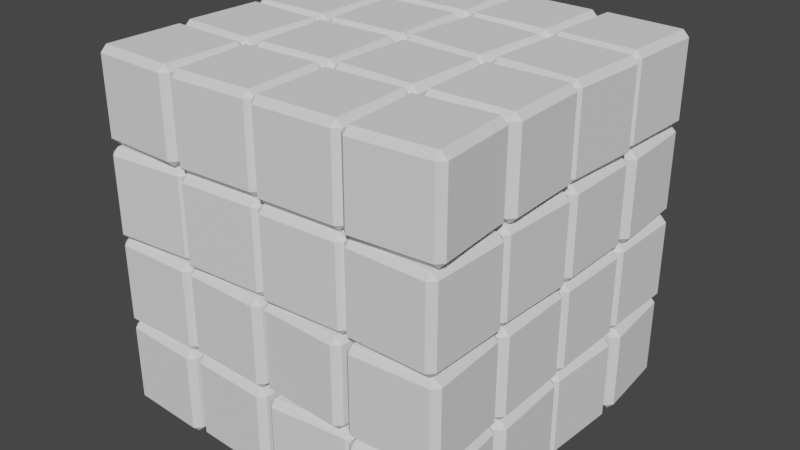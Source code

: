 # Source: Box_5a.blend  (saved by Blender 3.0.42; exported with 4.5.12 LTS)
import bpy
from mathutils import Matrix  # noqa: F401  (used for matrix-valued properties, if any)

bpy.ops.wm.read_factory_settings(use_empty=True)
scene = bpy.context.scene
scene.name = 'Scene'

# ---- collections
col_collection = bpy.data.collections.new('Collection'); scene.collection.children.link(col_collection)

# ---- world
world_world = bpy.data.worlds.new('World'); scene.world = world_world
world_world.use_nodes = True; world_world.node_tree.nodes.clear()
_N = world_world.node_tree.nodes; _L = world_world.node_tree.links
n0 = _N.new('ShaderNodeOutputWorld'); n0.name = 'World Output'; n0.location = (300, 300)
n1 = _N.new('ShaderNodeBackground'); n1.name = 'Background'; n1.location = (10, 300)
n1.inputs[0].default_value = (0.05088, 0.05088, 0.05088, 1.0)
_L.new(n1.outputs[0], n0.inputs[0])
n0.is_active_output = True
world_world.color = (0.05088, 0.05088, 0.05088)
world_world.use_sun_shadow = False
world_world.sun_shadow_jitter_overblur = 0.0

# ---- meshes
me_cube_001 = bpy.data.meshes.new('Cube.001')
me_cube_001.from_pydata([(-0.519, -0.4698, 0.005), (0.4698, -0.519, 0.005), (-0.4698, 0.519, 0.005), (0.519, 0.4698, 0.005), (-0.519, -0.4698, 0.995), (0.4698, -0.519, 0.995), (-0.4698, 0.519, 0.995), (0.519, 0.4698, 0.995), (0.4822, -0.4711, 0.005), (1.471, -0.5178, 0.005), (0.5289, 0.5178, 0.005), (1.518, 0.4711, 0.005), (0.4822, -0.4711, 0.995), (1.471, -0.5178, 0.995), (0.5289, 0.5178, 0.995), (1.518, 0.4711, 0.995), (1.559, -0.544, 0.005), (2.544, -0.4406, 0.005), (1.456, 0.4406, 0.005), (2.441, 0.544, 0.005), (1.559, -0.544, 0.995), (2.544, -0.4406, 0.995), (1.456, 0.4406, 0.995), (2.441, 0.544, 0.995), (2.55, -0.536, 0.005), (3.536, -0.4502, 0.005), (2.464, 0.4502, 0.005), (3.45, 0.536, 0.005), (2.55, -0.536, 0.995), (3.536, -0.4502, 0.995), (2.464, 0.4502, 0.995), (3.45, 0.536, 0.995), (-0.5091, 0.5195, 0.005), (0.4805, 0.4909, 0.005), (-0.4805, 1.509, 0.005), (0.5091, 1.48, 0.005), (-0.5091, 0.5195, 0.995), (0.4805, 0.4909, 0.995), (-0.4805, 1.509, 0.995), (0.5091, 1.48, 0.995), (0.5169, 0.4934, 0.005), (1.507, 0.5169, 0.005), (0.4934, 1.483, 0.005), (1.483, 1.507, 0.005), (0.5169, 0.4934, 0.995), (1.507, 0.5169, 0.995), (0.4934, 1.483, 0.995), (1.483, 1.507, 0.995), (1.537, 0.4753, 0.005), (2.525, 0.5366, 0.005), (1.475, 1.463, 0.005), (2.463, 1.525, 0.005), (1.537, 0.4753, 0.995), (2.525, 0.5366, 0.995), (1.475, 1.463, 0.995), (2.463, 1.525, 0.995), (2.525, 0.4862, 0.005), (3.514, 0.5245, 0.005), (2.486, 1.475, 0.005), (3.475, 1.514, 0.005), (2.525, 0.4862, 0.995), (3.514, 0.5245, 0.995), (2.486, 1.475, 0.995), (3.475, 1.514, 0.995), (-0.474, 1.485, 0.005), (0.5152, 1.526, 0.005), (-0.5152, 2.474, 0.005), (0.474, 2.515, 0.005), (-0.474, 1.485, 0.995), (0.5152, 1.526, 0.995), (-0.5152, 2.474, 0.995), (0.474, 2.515, 0.995), (0.5228, 1.488, 0.005), (1.512, 1.523, 0.005), (0.4879, 2.477, 0.005), (1.477, 2.512, 0.005), (0.5228, 1.488, 0.995), (1.512, 1.523, 0.995), (0.4879, 2.477, 0.995), (1.477, 2.512, 0.995), (1.537, 1.475, 0.005), (2.525, 1.537, 0.005), (1.475, 2.463, 0.005), (2.463, 2.525, 0.005), (1.537, 1.475, 0.995), (2.525, 1.537, 0.995), (1.475, 2.463, 0.995), (2.463, 2.525, 0.995), (2.477, 1.535, 0.005), (3.465, 1.477, 0.005), (2.535, 2.523, 0.005), (3.523, 2.465, 0.005), (2.477, 1.535, 0.995), (3.465, 1.477, 0.995), (2.535, 2.523, 0.995), (3.523, 2.465, 0.995), (-0.4792, 2.49, 0.005), (0.5103, 2.521, 0.005), (-0.5103, 3.479, 0.005), (0.4792, 3.51, 0.005), (-0.4792, 2.49, 0.995), (0.5103, 2.521, 0.995), (-0.5103, 3.479, 0.995), (0.4792, 3.51, 0.995), (0.4845, 2.526, 0.005), (1.474, 2.485, 0.005), (0.5263, 3.515, 0.005), (1.515, 3.474, 0.005), (0.4845, 2.526, 0.995), (1.474, 2.485, 0.995), (0.5263, 3.515, 0.995), (1.515, 3.474, 0.995), (1.491, 2.52, 0.005), (2.48, 2.491, 0.005), (1.52, 3.509, 0.005), (2.509, 3.48, 0.005), (1.491, 2.52, 0.995), (2.48, 2.491, 0.995), (1.52, 3.509, 0.995), (2.509, 3.48, 0.995), (2.546, 2.467, 0.005), (3.533, 2.546, 0.005), (2.467, 3.454, 0.005), (3.454, 3.533, 0.005), (2.546, 2.467, 0.995), (3.533, 2.546, 0.995), (2.467, 3.454, 0.995), (3.454, 3.533, 0.995), (-0.4881, -0.5018, 1.005), (0.5018, -0.4881, 1.005), (-0.5018, 0.4881, 1.005), (0.4881, 0.5018, 1.005), (-0.4881, -0.5018, 1.995), (0.5018, -0.4881, 1.995), (-0.5018, 0.4881, 1.995), (0.4881, 0.5018, 1.995), (0.4901, -0.4797, 1.005), (1.48, -0.5099, 1.005), (0.5203, 0.5099, 1.005), (1.51, 0.4797, 1.005), (0.4901, -0.4797, 1.995), (1.48, -0.5099, 1.995), (0.5203, 0.5099, 1.995), (1.51, 0.4797, 1.995), (1.479, -0.4672, 1.005), (2.467, -0.5214, 1.005), (1.533, 0.5214, 1.005), (2.521, 0.4672, 1.005), (1.479, -0.4672, 1.995), (2.467, -0.5214, 1.995), (1.533, 0.5214, 1.995), (2.521, 0.4672, 1.995), (2.533, -0.5216, 1.005), (3.522, -0.4669, 1.005), (2.478, 0.4669, 1.005), (3.467, 0.5216, 1.005), (2.533, -0.5216, 1.995), (3.522, -0.4669, 1.995), (2.478, 0.4669, 1.995), (3.467, 0.5216, 1.995), (-0.4839, 0.4941, 1.005), (0.5059, 0.5161, 1.005), (-0.5059, 1.484, 1.005), (0.4839, 1.506, 1.005), (-0.4839, 0.4941, 1.995), (0.5059, 0.5161, 1.995), (-0.5059, 1.484, 1.995), (0.4839, 1.506, 1.995), (0.5123, 0.4978, 1.005), (1.502, 0.5123, 1.005), (0.4978, 1.488, 1.005), (1.488, 1.502, 1.005), (0.5123, 0.4978, 1.995), (1.502, 0.5123, 1.995), (0.4978, 1.488, 1.995), (1.488, 1.502, 1.995), (1.477, 0.535, 1.005), (2.465, 0.4767, 1.005), (1.535, 1.523, 1.005), (2.523, 1.465, 1.005), (1.477, 0.535, 1.995), (2.465, 0.4767, 1.995), (1.535, 1.523, 1.995), (2.523, 1.465, 1.995), (2.511, 0.4993, 1.005), (3.501, 0.5108, 1.005), (2.499, 1.489, 1.005), (3.489, 1.501, 1.005), (2.511, 0.4993, 1.995), (3.501, 0.5108, 1.995), (2.499, 1.489, 1.995), (3.489, 1.501, 1.995), (-0.4681, 1.48, 1.005), (0.5205, 1.532, 1.005), (-0.5205, 2.468, 1.005), (0.4681, 2.52, 1.005), (-0.4681, 1.48, 1.995), (0.5205, 1.532, 1.995), (-0.5205, 2.468, 1.995), (0.4681, 2.52, 1.995), (0.5247, 1.486, 1.005), (1.514, 1.525, 1.005), (0.486, 2.475, 1.005), (1.475, 2.514, 1.005), (0.5247, 1.486, 1.995), (1.514, 1.525, 1.995), (0.486, 2.475, 1.995), (1.475, 2.514, 1.995), (1.478, 1.534, 1.005), (2.466, 1.478, 1.005), (1.534, 2.522, 1.005), (2.522, 2.466, 1.005), (1.478, 1.534, 1.995), (2.466, 1.478, 1.995), (1.534, 2.522, 1.995), (2.522, 2.466, 1.995), (2.499, 1.511, 1.005), (3.489, 1.499, 1.005), (2.511, 2.501, 1.005), (3.501, 2.489, 1.005), (2.499, 1.511, 1.995), (3.489, 1.499, 1.995), (2.511, 2.501, 1.995), (3.501, 2.489, 1.995), (-0.473, 2.484, 1.005), (0.5161, 2.527, 1.005), (-0.5161, 3.473, 1.005), (0.473, 3.516, 1.005), (-0.473, 2.484, 1.995), (0.5161, 2.527, 1.995), (-0.5161, 3.473, 1.995), (0.473, 3.516, 1.995), (0.494, 2.516, 1.005), (1.484, 2.494, 1.005), (0.5162, 3.506, 1.005), (1.506, 3.484, 1.005), (0.494, 2.516, 1.995), (1.484, 2.494, 1.995), (0.5162, 3.506, 1.995), (1.506, 3.484, 1.995), (1.484, 2.527, 1.005), (2.473, 2.484, 1.005), (1.527, 3.516, 1.005), (2.516, 3.473, 1.005), (1.484, 2.527, 1.995), (2.473, 2.484, 1.995), (1.527, 3.516, 1.995), (2.516, 3.473, 1.995), (2.498, 2.512, 1.005), (3.488, 2.498, 1.005), (2.512, 3.502, 1.005), (3.502, 3.488, 1.005), (2.498, 2.512, 1.995), (3.488, 2.498, 1.995), (2.512, 3.502, 1.995), (3.502, 3.488, 1.995), (-0.4499, -0.5363, 2.005), (0.5363, -0.4499, 2.005), (-0.5363, 0.4499, 2.005), (0.4499, 0.5363, 2.005), (-0.4499, -0.5363, 2.995), (0.5363, -0.4499, 2.995), (-0.5363, 0.4499, 2.995), (0.4499, 0.5363, 2.995), (0.5348, -0.5231, 2.005), (1.523, -0.4652, 2.005), (0.4769, 0.4652, 2.005), (1.465, 0.5231, 2.005), (0.5348, -0.5231, 2.995), (1.523, -0.4652, 2.995), (0.4769, 0.4652, 2.995), (1.465, 0.5231, 2.995), (1.528, -0.5173, 2.005), (2.517, -0.4716, 2.005), (1.483, 0.4716, 2.005), (2.472, 0.5173, 2.005), (1.528, -0.5173, 2.995), (2.517, -0.4716, 2.995), (1.483, 0.4716, 2.995), (2.472, 0.5173, 2.995), (2.497, -0.4866, 2.005), (3.487, -0.5032, 2.005), (2.513, 0.5032, 2.005), (3.503, 0.4866, 2.005), (2.497, -0.4866, 2.995), (3.487, -0.5032, 2.995), (2.513, 0.5032, 2.995), (3.503, 0.4866, 2.995), (-0.4846, 0.4948, 2.005), (0.5052, 0.5154, 2.005), (-0.5052, 1.485, 2.005), (0.4846, 1.505, 2.005), (-0.4846, 0.4948, 2.995), (0.5052, 0.5154, 2.995), (-0.5052, 1.485, 2.995), (0.4846, 1.505, 2.995), (0.5004, 0.5097, 2.005), (1.49, 0.5004, 2.005), (0.5097, 1.5, 2.005), (1.5, 1.49, 2.005), (0.5004, 0.5097, 2.995), (1.49, 0.5004, 2.995), (0.5097, 1.5, 2.995), (1.5, 1.49, 2.995), (1.495, 0.5153, 2.005), (2.485, 0.4949, 2.005), (1.515, 1.505, 2.005), (2.505, 1.485, 2.005), (1.495, 0.5153, 2.995), (2.485, 0.4949, 2.995), (1.515, 1.505, 2.995), (2.505, 1.485, 2.995), (2.486, 0.5244, 2.005), (3.476, 0.4864, 2.005), (2.524, 1.514, 2.005), (3.514, 1.476, 2.005), (2.486, 0.5244, 2.995), (3.476, 0.4864, 2.995), (2.524, 1.514, 2.995), (3.514, 1.476, 2.995), (-0.5101, 1.521, 2.005), (0.4795, 1.49, 2.005), (-0.4795, 2.51, 2.005), (0.5101, 2.479, 2.005), (-0.5101, 1.521, 2.995), (0.4795, 1.49, 2.995), (-0.4795, 2.51, 2.995), (0.5101, 2.479, 2.995), (0.5065, 1.504, 2.005), (1.496, 1.506, 2.005), (0.5035, 2.494, 2.005), (1.494, 2.496, 2.005), (0.5065, 1.504, 2.995), (1.496, 1.506, 2.995), (0.5035, 2.494, 2.995), (1.494, 2.496, 2.995), (1.502, 1.508, 2.005), (2.492, 1.502, 2.005), (1.508, 2.498, 2.005), (2.498, 2.492, 2.005), (1.502, 1.508, 2.995), (2.492, 1.502, 2.995), (1.508, 2.498, 2.995), (2.498, 2.492, 2.995), (2.506, 1.504, 2.005), (3.496, 1.506, 2.005), (2.504, 2.494, 2.005), (3.494, 2.496, 2.005), (2.506, 1.504, 2.995), (3.496, 1.506, 2.995), (2.504, 2.494, 2.995), (3.494, 2.496, 2.995), (-0.5143, 2.525, 2.005), (0.4749, 2.486, 2.005), (-0.4749, 3.514, 2.005), (0.5143, 3.475, 2.005), (-0.5143, 2.525, 2.995), (0.4749, 2.486, 2.995), (-0.4749, 3.514, 2.995), (0.5143, 3.475, 2.995), (0.4732, 2.539, 2.005), (1.461, 2.473, 2.005), (0.539, 3.527, 2.005), (1.527, 3.461, 2.005), (0.4732, 2.539, 2.995), (1.461, 2.473, 2.995), (0.539, 3.527, 2.995), (1.527, 3.461, 2.995), (1.53, 2.482, 2.005), (2.518, 2.53, 2.005), (1.482, 3.47, 2.005), (2.47, 3.518, 2.005), (1.53, 2.482, 2.995), (2.518, 2.53, 2.995), (1.482, 3.47, 2.995), (2.47, 3.518, 2.995), (2.53, 2.481, 2.005), (3.519, 2.53, 2.005), (2.481, 3.47, 2.005), (3.47, 3.519, 2.005), (2.53, 2.481, 2.995), (3.519, 2.53, 2.995), (2.481, 3.47, 2.995), (3.47, 3.519, 2.995), (-0.5097, -0.4799, 3.005), (0.4799, -0.5097, 3.005), (-0.4799, 0.5097, 3.005), (0.5097, 0.4799, 3.005), (-0.5097, -0.4799, 3.995), (0.4799, -0.5097, 3.995), (-0.4799, 0.5097, 3.995), (0.5097, 0.4799, 3.995), (0.5301, -0.5189, 3.005), (1.519, -0.4699, 3.005), (0.4811, 0.4699, 3.005), (1.47, 0.5189, 3.005), (0.5301, -0.5189, 3.995), (1.519, -0.4699, 3.995), (0.4811, 0.4699, 3.995), (1.47, 0.5189, 3.995), (1.523, -0.5127, 3.005), (2.513, -0.4767, 3.005), (1.487, 0.4767, 3.005), (2.477, 0.5127, 3.005), (1.523, -0.5127, 3.995), (2.513, -0.4767, 3.995), (1.487, 0.4767, 3.995), (2.477, 0.5127, 3.995), (2.544, -0.5314, 3.005), (3.531, -0.4557, 3.005), (2.469, 0.4557, 3.005), (3.456, 0.5314, 3.005), (2.544, -0.5314, 3.995), (3.531, -0.4557, 3.995), (2.469, 0.4557, 3.995), (3.456, 0.5314, 3.995), (-0.5186, 0.5297, 3.005), (0.4703, 0.4814, 3.005), (-0.4703, 1.519, 3.005), (0.5186, 1.47, 3.005), (-0.5186, 0.5297, 3.995), (0.4703, 0.4814, 3.995), (-0.4703, 1.519, 3.995), (0.5186, 1.47, 3.995), (0.5231, 0.4875, 3.005), (1.512, 0.5231, 3.005), (0.4875, 1.477, 3.005), (1.477, 1.512, 3.005), (0.5231, 0.4875, 3.995), (1.512, 0.5231, 3.995), (0.4875, 1.477, 3.995), (1.477, 1.512, 3.995), (1.489, 0.5214, 3.005), (2.479, 0.4892, 3.005), (1.521, 1.511, 3.005), (2.511, 1.479, 3.005), (1.489, 0.5214, 3.995), (2.479, 0.4892, 3.995), (1.521, 1.511, 3.995), (2.511, 1.479, 3.995), (2.519, 0.4911, 3.005), (3.509, 0.5193, 3.005), (2.491, 1.481, 3.005), (3.481, 1.509, 3.005), (2.519, 0.4911, 3.995), (3.509, 0.5193, 3.995), (2.491, 1.481, 3.995), (3.481, 1.509, 3.995), (-0.4925, 1.502, 3.005), (0.4975, 1.508, 3.005), (-0.4975, 2.492, 3.005), (0.4925, 2.498, 3.005), (-0.4925, 1.502, 3.995), (0.4975, 1.508, 3.995), (-0.4975, 2.492, 3.995), (0.4925, 2.498, 3.995), (0.528, 1.483, 3.005), (1.517, 1.528, 3.005), (0.483, 2.472, 3.005), (1.472, 2.517, 3.005), (0.528, 1.483, 3.995), (1.517, 1.528, 3.995), (0.483, 2.472, 3.995), (1.472, 2.517, 3.995), (1.466, 1.547, 3.005), (2.453, 1.466, 3.005), (1.547, 2.534, 3.005), (2.534, 2.453, 3.005), (1.466, 1.547, 3.995), (2.453, 1.466, 3.995), (1.547, 2.534, 3.995), (2.534, 2.453, 3.995), (2.476, 1.535, 3.005), (3.465, 1.476, 3.005), (2.535, 2.524, 3.005), (3.524, 2.465, 3.005), (2.476, 1.535, 3.995), (3.465, 1.476, 3.995), (2.535, 2.524, 3.995), (3.524, 2.465, 3.995), (-0.4554, 2.468, 3.005), (0.5316, 2.545, 3.005), (-0.5316, 3.455, 3.005), (0.4554, 3.532, 3.005), (-0.4554, 2.468, 3.995), (0.5316, 2.545, 3.995), (-0.5316, 3.455, 3.995), (0.4554, 3.532, 3.995), (0.5276, 2.483, 3.005), (1.517, 2.528, 3.005), (0.4834, 3.472, 3.005), (1.472, 3.517, 3.005), (0.5276, 2.483, 3.995), (1.517, 2.528, 3.995), (0.4834, 3.472, 3.995), (1.472, 3.517, 3.995), (1.503, 2.507, 3.005), (2.493, 2.503, 3.005), (1.507, 3.497, 3.005), (2.497, 3.493, 3.005), (1.503, 2.507, 3.995), (2.493, 2.503, 3.995), (1.507, 3.497, 3.995), (2.497, 3.493, 3.995), (2.487, 2.524, 3.005), (3.476, 2.487, 3.005), (2.524, 3.513, 3.005), (3.513, 3.476, 3.005), (2.487, 2.524, 3.995), (3.476, 2.487, 3.995), (2.524, 3.513, 3.995), (3.513, 3.476, 3.995)], [], [(0, 2, 3, 1), (0, 1, 5, 4), (4, 5, 7, 6), (2, 6, 7, 3), (0, 4, 6, 2), (1, 3, 7, 5), (8, 10, 11, 9), (8, 9, 13, 12), (12, 13, 15, 14), (10, 14, 15, 11), (8, 12, 14, 10), (9, 11, 15, 13), (16, 18, 19, 17), (16, 17, 21, 20), (20, 21, 23, 22), (18, 22, 23, 19), (16, 20, 22, 18), (17, 19, 23, 21), (24, 26, 27, 25), (24, 25, 29, 28), (28, 29, 31, 30), (26, 30, 31, 27), (24, 28, 30, 26), (25, 27, 31, 29), (32, 34, 35, 33), (32, 33, 37, 36), (36, 37, 39, 38), (34, 38, 39, 35), (32, 36, 38, 34), (33, 35, 39, 37), (40, 42, 43, 41), (40, 41, 45, 44), (44, 45, 47, 46), (42, 46, 47, 43), (40, 44, 46, 42), (41, 43, 47, 45), (48, 50, 51, 49), (48, 49, 53, 52), (52, 53, 55, 54), (50, 54, 55, 51), (48, 52, 54, 50), (49, 51, 55, 53), (56, 58, 59, 57), (56, 57, 61, 60), (60, 61, 63, 62), (58, 62, 63, 59), (56, 60, 62, 58), (57, 59, 63, 61), (64, 66, 67, 65), (64, 65, 69, 68), (68, 69, 71, 70), (66, 70, 71, 67), (64, 68, 70, 66), (65, 67, 71, 69), (72, 74, 75, 73), (72, 73, 77, 76), (76, 77, 79, 78), (74, 78, 79, 75), (72, 76, 78, 74), (73, 75, 79, 77), (80, 82, 83, 81), (80, 81, 85, 84), (84, 85, 87, 86), (82, 86, 87, 83), (80, 84, 86, 82), (81, 83, 87, 85), (88, 90, 91, 89), (88, 89, 93, 92), (92, 93, 95, 94), (90, 94, 95, 91), (88, 92, 94, 90), (89, 91, 95, 93), (96, 98, 99, 97), (96, 97, 101, 100), (100, 101, 103, 102), (98, 102, 103, 99), (96, 100, 102, 98), (97, 99, 103, 101), (104, 106, 107, 105), (104, 105, 109, 108), (108, 109, 111, 110), (106, 110, 111, 107), (104, 108, 110, 106), (105, 107, 111, 109), (112, 114, 115, 113), (112, 113, 117, 116), (116, 117, 119, 118), (114, 118, 119, 115), (112, 116, 118, 114), (113, 115, 119, 117), (120, 122, 123, 121), (120, 121, 125, 124), (124, 125, 127, 126), (122, 126, 127, 123), (120, 124, 126, 122), (121, 123, 127, 125), (128, 130, 131, 129), (128, 129, 133, 132), (132, 133, 135, 134), (130, 134, 135, 131), (128, 132, 134, 130), (129, 131, 135, 133), (136, 138, 139, 137), (136, 137, 141, 140), (140, 141, 143, 142), (138, 142, 143, 139), (136, 140, 142, 138), (137, 139, 143, 141), (144, 146, 147, 145), (144, 145, 149, 148), (148, 149, 151, 150), (146, 150, 151, 147), (144, 148, 150, 146), (145, 147, 151, 149), (152, 154, 155, 153), (152, 153, 157, 156), (156, 157, 159, 158), (154, 158, 159, 155), (152, 156, 158, 154), (153, 155, 159, 157), (160, 162, 163, 161), (160, 161, 165, 164), (164, 165, 167, 166), (162, 166, 167, 163), (160, 164, 166, 162), (161, 163, 167, 165), (168, 170, 171, 169), (168, 169, 173, 172), (172, 173, 175, 174), (170, 174, 175, 171), (168, 172, 174, 170), (169, 171, 175, 173), (176, 178, 179, 177), (176, 177, 181, 180), (180, 181, 183, 182), (178, 182, 183, 179), (176, 180, 182, 178), (177, 179, 183, 181), (184, 186, 187, 185), (184, 185, 189, 188), (188, 189, 191, 190), (186, 190, 191, 187), (184, 188, 190, 186), (185, 187, 191, 189), (192, 194, 195, 193), (192, 193, 197, 196), (196, 197, 199, 198), (194, 198, 199, 195), (192, 196, 198, 194), (193, 195, 199, 197), (200, 202, 203, 201), (200, 201, 205, 204), (204, 205, 207, 206), (202, 206, 207, 203), (200, 204, 206, 202), (201, 203, 207, 205), (208, 210, 211, 209), (208, 209, 213, 212), (212, 213, 215, 214), (210, 214, 215, 211), (208, 212, 214, 210), (209, 211, 215, 213), (216, 218, 219, 217), (216, 217, 221, 220), (220, 221, 223, 222), (218, 222, 223, 219), (216, 220, 222, 218), (217, 219, 223, 221), (224, 226, 227, 225), (224, 225, 229, 228), (228, 229, 231, 230), (226, 230, 231, 227), (224, 228, 230, 226), (225, 227, 231, 229), (232, 234, 235, 233), (232, 233, 237, 236), (236, 237, 239, 238), (234, 238, 239, 235), (232, 236, 238, 234), (233, 235, 239, 237), (240, 242, 243, 241), (240, 241, 245, 244), (244, 245, 247, 246), (242, 246, 247, 243), (240, 244, 246, 242), (241, 243, 247, 245), (248, 250, 251, 249), (248, 249, 253, 252), (252, 253, 255, 254), (250, 254, 255, 251), (248, 252, 254, 250), (249, 251, 255, 253), (256, 258, 259, 257), (256, 257, 261, 260), (260, 261, 263, 262), (258, 262, 263, 259), (256, 260, 262, 258), (257, 259, 263, 261), (264, 266, 267, 265), (264, 265, 269, 268), (268, 269, 271, 270), (266, 270, 271, 267), (264, 268, 270, 266), (265, 267, 271, 269), (272, 274, 275, 273), (272, 273, 277, 276), (276, 277, 279, 278), (274, 278, 279, 275), (272, 276, 278, 274), (273, 275, 279, 277), (280, 282, 283, 281), (280, 281, 285, 284), (284, 285, 287, 286), (282, 286, 287, 283), (280, 284, 286, 282), (281, 283, 287, 285), (288, 290, 291, 289), (288, 289, 293, 292), (292, 293, 295, 294), (290, 294, 295, 291), (288, 292, 294, 290), (289, 291, 295, 293), (296, 298, 299, 297), (296, 297, 301, 300), (300, 301, 303, 302), (298, 302, 303, 299), (296, 300, 302, 298), (297, 299, 303, 301), (304, 306, 307, 305), (304, 305, 309, 308), (308, 309, 311, 310), (306, 310, 311, 307), (304, 308, 310, 306), (305, 307, 311, 309), (312, 314, 315, 313), (312, 313, 317, 316), (316, 317, 319, 318), (314, 318, 319, 315), (312, 316, 318, 314), (313, 315, 319, 317), (320, 322, 323, 321), (320, 321, 325, 324), (324, 325, 327, 326), (322, 326, 327, 323), (320, 324, 326, 322), (321, 323, 327, 325), (328, 330, 331, 329), (328, 329, 333, 332), (332, 333, 335, 334), (330, 334, 335, 331), (328, 332, 334, 330), (329, 331, 335, 333), (336, 338, 339, 337), (336, 337, 341, 340), (340, 341, 343, 342), (338, 342, 343, 339), (336, 340, 342, 338), (337, 339, 343, 341), (344, 346, 347, 345), (344, 345, 349, 348), (348, 349, 351, 350), (346, 350, 351, 347), (344, 348, 350, 346), (345, 347, 351, 349), (352, 354, 355, 353), (352, 353, 357, 356), (356, 357, 359, 358), (354, 358, 359, 355), (352, 356, 358, 354), (353, 355, 359, 357), (360, 362, 363, 361), (360, 361, 365, 364), (364, 365, 367, 366), (362, 366, 367, 363), (360, 364, 366, 362), (361, 363, 367, 365), (368, 370, 371, 369), (368, 369, 373, 372), (372, 373, 375, 374), (370, 374, 375, 371), (368, 372, 374, 370), (369, 371, 375, 373), (376, 378, 379, 377), (376, 377, 381, 380), (380, 381, 383, 382), (378, 382, 383, 379), (376, 380, 382, 378), (377, 379, 383, 381), (384, 386, 387, 385), (384, 385, 389, 388), (388, 389, 391, 390), (386, 390, 391, 387), (384, 388, 390, 386), (385, 387, 391, 389), (392, 394, 395, 393), (392, 393, 397, 396), (396, 397, 399, 398), (394, 398, 399, 395), (392, 396, 398, 394), (393, 395, 399, 397), (400, 402, 403, 401), (400, 401, 405, 404), (404, 405, 407, 406), (402, 406, 407, 403), (400, 404, 406, 402), (401, 403, 407, 405), (408, 410, 411, 409), (408, 409, 413, 412), (412, 413, 415, 414), (410, 414, 415, 411), (408, 412, 414, 410), (409, 411, 415, 413), (416, 418, 419, 417), (416, 417, 421, 420), (420, 421, 423, 422), (418, 422, 423, 419), (416, 420, 422, 418), (417, 419, 423, 421), (424, 426, 427, 425), (424, 425, 429, 428), (428, 429, 431, 430), (426, 430, 431, 427), (424, 428, 430, 426), (425, 427, 431, 429), (432, 434, 435, 433), (432, 433, 437, 436), (436, 437, 439, 438), (434, 438, 439, 435), (432, 436, 438, 434), (433, 435, 439, 437), (440, 442, 443, 441), (440, 441, 445, 444), (444, 445, 447, 446), (442, 446, 447, 443), (440, 444, 446, 442), (441, 443, 447, 445), (448, 450, 451, 449), (448, 449, 453, 452), (452, 453, 455, 454), (450, 454, 455, 451), (448, 452, 454, 450), (449, 451, 455, 453), (456, 458, 459, 457), (456, 457, 461, 460), (460, 461, 463, 462), (458, 462, 463, 459), (456, 460, 462, 458), (457, 459, 463, 461), (464, 466, 467, 465), (464, 465, 469, 468), (468, 469, 471, 470), (466, 470, 471, 467), (464, 468, 470, 466), (465, 467, 471, 469), (472, 474, 475, 473), (472, 473, 477, 476), (476, 477, 479, 478), (474, 478, 479, 475), (472, 476, 478, 474), (473, 475, 479, 477), (480, 482, 483, 481), (480, 481, 485, 484), (484, 485, 487, 486), (482, 486, 487, 483), (480, 484, 486, 482), (481, 483, 487, 485), (488, 490, 491, 489), (488, 489, 493, 492), (492, 493, 495, 494), (490, 494, 495, 491), (488, 492, 494, 490), (489, 491, 495, 493), (496, 498, 499, 497), (496, 497, 501, 500), (500, 501, 503, 502), (498, 502, 503, 499), (496, 500, 502, 498), (497, 499, 503, 501), (504, 506, 507, 505), (504, 505, 509, 508), (508, 509, 511, 510), (506, 510, 511, 507), (504, 508, 510, 506), (505, 507, 511, 509)])
_uv = me_cube_001.uv_layers.new(name='uv_map')
_uv.uv.foreach_set('vector', [0.25, 0.375, 0.25, 0.125, 0.5, 0.125, 0.5, 0.375, 0.25, 0.375, 0.5, 0.375, 0.5, 0.625, 0.25, 0.625, 0.25, 0.625, 0.5, 0.625, 0.5, 0.875, 0.25, 0.875, 1.0, 0.375, 1.0, 0.625, 0.75, 0.625, 0.75, 0.375, 0.25, 0.375, 0.25, 0.625, 0.0, 0.625, 0.0, 0.375, 0.5, 0.375, 0.75, 0.375, 0.75, 0.625, 0.5, 0.625, 0.25, 0.375, 0.25, 0.125, 0.5, 0.125, 0.5, 0.375, 0.25, 0.375, 0.5, 0.375, 0.5, 0.625, 0.25, 0.625, 0.25, 0.625, 0.5, 0.625, 0.5, 0.875, 0.25, 0.875, 1.0, 0.375, 1.0, 0.625, 0.75, 0.625, 0.75, 0.375, 0.25, 0.375, 0.25, 0.625, 0.0, 0.625, 0.0, 0.375, 0.5, 0.375, 0.75, 0.375, 0.75, 0.625, 0.5, 0.625, 0.25, 0.375, 0.25, 0.125, 0.5, 0.125, 0.5, 0.375, 0.25, 0.375, 0.5, 0.375, 0.5, 0.625, 0.25, 0.625, 0.25, 0.625, 0.5, 0.625, 0.5, 0.875, 0.25, 0.875, 1.0, 0.375, 1.0, 0.625, 0.75, 0.625, 0.75, 0.375, 0.25, 0.375, 0.25, 0.625, 0.0, 0.625, 0.0, 0.375, 0.5, 0.375, 0.75, 0.375, 0.75, 0.625, 0.5, 0.625, 0.25, 0.375, 0.25, 0.125, 0.5, 0.125, 0.5, 0.375, 0.25, 0.375, 0.5, 0.375, 0.5, 0.625, 0.25, 0.625, 0.25, 0.625, 0.5, 0.625, 0.5, 0.875, 0.25, 0.875, 1.0, 0.375, 1.0, 0.625, 0.75, 0.625, 0.75, 0.375, 0.25, 0.375, 0.25, 0.625, 0.0, 0.625, 0.0, 0.375, 0.5, 0.375, 0.75, 0.375, 0.75, 0.625, 0.5, 0.625, 0.25, 0.375, 0.25, 0.125, 0.5, 0.125, 0.5, 0.375, 0.25, 0.375, 0.5, 0.375, 0.5, 0.625, 0.25, 0.625, 0.25, 0.625, 0.5, 0.625, 0.5, 0.875, 0.25, 0.875, 1.0, 0.375, 1.0, 0.625, 0.75, 0.625, 0.75, 0.375, 0.25, 0.375, 0.25, 0.625, 0.0, 0.625, 0.0, 0.375, 0.5, 0.375, 0.75, 0.375, 0.75, 0.625, 0.5, 0.625, 0.25, 0.375, 0.25, 0.125, 0.5, 0.125, 0.5, 0.375, 0.25, 0.375, 0.5, 0.375, 0.5, 0.625, 0.25, 0.625, 0.25, 0.625, 0.5, 0.625, 0.5, 0.875, 0.25, 0.875, 1.0, 0.375, 1.0, 0.625, 0.75, 0.625, 0.75, 0.375, 0.25, 0.375, 0.25, 0.625, 0.0, 0.625, 0.0, 0.375, 0.5, 0.375, 0.75, 0.375, 0.75, 0.625, 0.5, 0.625, 0.25, 0.375, 0.25, 0.125, 0.5, 0.125, 0.5, 0.375, 0.25, 0.375, 0.5, 0.375, 0.5, 0.625, 0.25, 0.625, 0.25, 0.625, 0.5, 0.625, 0.5, 0.875, 0.25, 0.875, 1.0, 0.375, 1.0, 0.625, 0.75, 0.625, 0.75, 0.375, 0.25, 0.375, 0.25, 0.625, 0.0, 0.625, 0.0, 0.375, 0.5, 0.375, 0.75, 0.375, 0.75, 0.625, 0.5, 0.625, 0.25, 0.375, 0.25, 0.125, 0.5, 0.125, 0.5, 0.375, 0.25, 0.375, 0.5, 0.375, 0.5, 0.625, 0.25, 0.625, 0.25, 0.625, 0.5, 0.625, 0.5, 0.875, 0.25, 0.875, 1.0, 0.375, 1.0, 0.625, 0.75, 0.625, 0.75, 0.375, 0.25, 0.375, 0.25, 0.625, 0.0, 0.625, 0.0, 0.375, 0.5, 0.375, 0.75, 0.375, 0.75, 0.625, 0.5, 0.625, 0.25, 0.375, 0.25, 0.125, 0.5, 0.125, 0.5, 0.375, 0.25, 0.375, 0.5, 0.375, 0.5, 0.625, 0.25, 0.625, 0.25, 0.625, 0.5, 0.625, 0.5, 0.875, 0.25, 0.875, 1.0, 0.375, 1.0, 0.625, 0.75, 0.625, 0.75, 0.375, 0.25, 0.375, 0.25, 0.625, 0.0, 0.625, 0.0, 0.375, 0.5, 0.375, 0.75, 0.375, 0.75, 0.625, 0.5, 0.625, 0.25, 0.375, 0.25, 0.125, 0.5, 0.125, 0.5, 0.375, 0.25, 0.375, 0.5, 0.375, 0.5, 0.625, 0.25, 0.625, 0.25, 0.625, 0.5, 0.625, 0.5, 0.875, 0.25, 0.875, 1.0, 0.375, 1.0, 0.625, 0.75, 0.625, 0.75, 0.375, 0.25, 0.375, 0.25, 0.625, 0.0, 0.625, 0.0, 0.375, 0.5, 0.375, 0.75, 0.375, 0.75, 0.625, 0.5, 0.625, 0.25, 0.375, 0.25, 0.125, 0.5, 0.125, 0.5, 0.375, 0.25, 0.375, 0.5, 0.375, 0.5, 0.625, 0.25, 0.625, 0.25, 0.625, 0.5, 0.625, 0.5, 0.875, 0.25, 0.875, 1.0, 0.375, 1.0, 0.625, 0.75, 0.625, 0.75, 0.375, 0.25, 0.375, 0.25, 0.625, 0.0, 0.625, 0.0, 0.375, 0.5, 0.375, 0.75, 0.375, 0.75, 0.625, 0.5, 0.625, 0.25, 0.375, 0.25, 0.125, 0.5, 0.125, 0.5, 0.375, 0.25, 0.375, 0.5, 0.375, 0.5, 0.625, 0.25, 0.625, 0.25, 0.625, 0.5, 0.625, 0.5, 0.875, 0.25, 0.875, 1.0, 0.375, 1.0, 0.625, 0.75, 0.625, 0.75, 0.375, 0.25, 0.375, 0.25, 0.625, 0.0, 0.625, 0.0, 0.375, 0.5, 0.375, 0.75, 0.375, 0.75, 0.625, 0.5, 0.625, 0.25, 0.375, 0.25, 0.125, 0.5, 0.125, 0.5, 0.375, 0.25, 0.375, 0.5, 0.375, 0.5, 0.625, 0.25, 0.625, 0.25, 0.625, 0.5, 0.625, 0.5, 0.875, 0.25, 0.875, 1.0, 0.375, 1.0, 0.625, 0.75, 0.625, 0.75, 0.375, 0.25, 0.375, 0.25, 0.625, 0.0, 0.625, 0.0, 0.375, 0.5, 0.375, 0.75, 0.375, 0.75, 0.625, 0.5, 0.625, 0.25, 0.375, 0.25, 0.125, 0.5, 0.125, 0.5, 0.375, 0.25, 0.375, 0.5, 0.375, 0.5, 0.625, 0.25, 0.625, 0.25, 0.625, 0.5, 0.625, 0.5, 0.875, 0.25, 0.875, 1.0, 0.375, 1.0, 0.625, 0.75, 0.625, 0.75, 0.375, 0.25, 0.375, 0.25, 0.625, 0.0, 0.625, 0.0, 0.375, 0.5, 0.375, 0.75, 0.375, 0.75, 0.625, 0.5, 0.625, 0.25, 0.375, 0.25, 0.125, 0.5, 0.125, 0.5, 0.375, 0.25, 0.375, 0.5, 0.375, 0.5, 0.625, 0.25, 0.625, 0.25, 0.625, 0.5, 0.625, 0.5, 0.875, 0.25, 0.875, 1.0, 0.375, 1.0, 0.625, 0.75, 0.625, 0.75, 0.375, 0.25, 0.375, 0.25, 0.625, 0.0, 0.625, 0.0, 0.375, 0.5, 0.375, 0.75, 0.375, 0.75, 0.625, 0.5, 0.625, 0.25, 0.375, 0.25, 0.125, 0.5, 0.125, 0.5, 0.375, 0.25, 0.375, 0.5, 0.375, 0.5, 0.625, 0.25, 0.625, 0.25, 0.625, 0.5, 0.625, 0.5, 0.875, 0.25, 0.875, 1.0, 0.375, 1.0, 0.625, 0.75, 0.625, 0.75, 0.375, 0.25, 0.375, 0.25, 0.625, 0.0, 0.625, 0.0, 0.375, 0.5, 0.375, 0.75, 0.375, 0.75, 0.625, 0.5, 0.625, 0.25, 0.375, 0.25, 0.125, 0.5, 0.125, 0.5, 0.375, 0.25, 0.375, 0.5, 0.375, 0.5, 0.625, 0.25, 0.625, 0.25, 0.625, 0.5, 0.625, 0.5, 0.875, 0.25, 0.875, 1.0, 0.375, 1.0, 0.625, 0.75, 0.625, 0.75, 0.375, 0.25, 0.375, 0.25, 0.625, 0.0, 0.625, 0.0, 0.375, 0.5, 0.375, 0.75, 0.375, 0.75, 0.625, 0.5, 0.625, 0.25, 0.375, 0.25, 0.125, 0.5, 0.125, 0.5, 0.375, 0.25, 0.375, 0.5, 0.375, 0.5, 0.625, 0.25, 0.625, 0.25, 0.625, 0.5, 0.625, 0.5, 0.875, 0.25, 0.875, 1.0, 0.375, 1.0, 0.625, 0.75, 0.625, 0.75, 0.375, 0.25, 0.375, 0.25, 0.625, 0.0, 0.625, 0.0, 0.375, 0.5, 0.375, 0.75, 0.375, 0.75, 0.625, 0.5, 0.625, 0.25, 0.375, 0.25, 0.125, 0.5, 0.125, 0.5, 0.375, 0.25, 0.375, 0.5, 0.375, 0.5, 0.625, 0.25, 0.625, 0.25, 0.625, 0.5, 0.625, 0.5, 0.875, 0.25, 0.875, 1.0, 0.375, 1.0, 0.625, 0.75, 0.625, 0.75, 0.375, 0.25, 0.375, 0.25, 0.625, 0.0, 0.625, 0.0, 0.375, 0.5, 0.375, 0.75, 0.375, 0.75, 0.625, 0.5, 0.625, 0.25, 0.375, 0.25, 0.125, 0.5, 0.125, 0.5, 0.375, 0.25, 0.375, 0.5, 0.375, 0.5, 0.625, 0.25, 0.625, 0.25, 0.625, 0.5, 0.625, 0.5, 0.875, 0.25, 0.875, 1.0, 0.375, 1.0, 0.625, 0.75, 0.625, 0.75, 0.375, 0.25, 0.375, 0.25, 0.625, 0.0, 0.625, 0.0, 0.375, 0.5, 0.375, 0.75, 0.375, 0.75, 0.625, 0.5, 0.625, 0.25, 0.375, 0.25, 0.125, 0.5, 0.125, 0.5, 0.375, 0.25, 0.375, 0.5, 0.375, 0.5, 0.625, 0.25, 0.625, 0.25, 0.625, 0.5, 0.625, 0.5, 0.875, 0.25, 0.875, 1.0, 0.375, 1.0, 0.625, 0.75, 0.625, 0.75, 0.375, 0.25, 0.375, 0.25, 0.625, 0.0, 0.625, 0.0, 0.375, 0.5, 0.375, 0.75, 0.375, 0.75, 0.625, 0.5, 0.625, 0.25, 0.375, 0.25, 0.125, 0.5, 0.125, 0.5, 0.375, 0.25, 0.375, 0.5, 0.375, 0.5, 0.625, 0.25, 0.625, 0.25, 0.625, 0.5, 0.625, 0.5, 0.875, 0.25, 0.875, 1.0, 0.375, 1.0, 0.625, 0.75, 0.625, 0.75, 0.375, 0.25, 0.375, 0.25, 0.625, 0.0, 0.625, 0.0, 0.375, 0.5, 0.375, 0.75, 0.375, 0.75, 0.625, 0.5, 0.625, 0.25, 0.375, 0.25, 0.125, 0.5, 0.125, 0.5, 0.375, 0.25, 0.375, 0.5, 0.375, 0.5, 0.625, 0.25, 0.625, 0.25, 0.625, 0.5, 0.625, 0.5, 0.875, 0.25, 0.875, 1.0, 0.375, 1.0, 0.625, 0.75, 0.625, 0.75, 0.375, 0.25, 0.375, 0.25, 0.625, 0.0, 0.625, 0.0, 0.375, 0.5, 0.375, 0.75, 0.375, 0.75, 0.625, 0.5, 0.625, 0.25, 0.375, 0.25, 0.125, 0.5, 0.125, 0.5, 0.375, 0.25, 0.375, 0.5, 0.375, 0.5, 0.625, 0.25, 0.625, 0.25, 0.625, 0.5, 0.625, 0.5, 0.875, 0.25, 0.875, 1.0, 0.375, 1.0, 0.625, 0.75, 0.625, 0.75, 0.375, 0.25, 0.375, 0.25, 0.625, 0.0, 0.625, 0.0, 0.375, 0.5, 0.375, 0.75, 0.375, 0.75, 0.625, 0.5, 0.625, 0.25, 0.375, 0.25, 0.125, 0.5, 0.125, 0.5, 0.375, 0.25, 0.375, 0.5, 0.375, 0.5, 0.625, 0.25, 0.625, 0.25, 0.625, 0.5, 0.625, 0.5, 0.875, 0.25, 0.875, 1.0, 0.375, 1.0, 0.625, 0.75, 0.625, 0.75, 0.375, 0.25, 0.375, 0.25, 0.625, 0.0, 0.625, 0.0, 0.375, 0.5, 0.375, 0.75, 0.375, 0.75, 0.625, 0.5, 0.625, 0.25, 0.375, 0.25, 0.125, 0.5, 0.125, 0.5, 0.375, 0.25, 0.375, 0.5, 0.375, 0.5, 0.625, 0.25, 0.625, 0.25, 0.625, 0.5, 0.625, 0.5, 0.875, 0.25, 0.875, 1.0, 0.375, 1.0, 0.625, 0.75, 0.625, 0.75, 0.375, 0.25, 0.375, 0.25, 0.625, 0.0, 0.625, 0.0, 0.375, 0.5, 0.375, 0.75, 0.375, 0.75, 0.625, 0.5, 0.625, 0.25, 0.375, 0.25, 0.125, 0.5, 0.125, 0.5, 0.375, 0.25, 0.375, 0.5, 0.375, 0.5, 0.625, 0.25, 0.625, 0.25, 0.625, 0.5, 0.625, 0.5, 0.875, 0.25, 0.875, 1.0, 0.375, 1.0, 0.625, 0.75, 0.625, 0.75, 0.375, 0.25, 0.375, 0.25, 0.625, 0.0, 0.625, 0.0, 0.375, 0.5, 0.375, 0.75, 0.375, 0.75, 0.625, 0.5, 0.625, 0.25, 0.375, 0.25, 0.125, 0.5, 0.125, 0.5, 0.375, 0.25, 0.375, 0.5, 0.375, 0.5, 0.625, 0.25, 0.625, 0.25, 0.625, 0.5, 0.625, 0.5, 0.875, 0.25, 0.875, 1.0, 0.375, 1.0, 0.625, 0.75, 0.625, 0.75, 0.375, 0.25, 0.375, 0.25, 0.625, 0.0, 0.625, 0.0, 0.375, 0.5, 0.375, 0.75, 0.375, 0.75, 0.625, 0.5, 0.625, 0.25, 0.375, 0.25, 0.125, 0.5, 0.125, 0.5, 0.375, 0.25, 0.375, 0.5, 0.375, 0.5, 0.625, 0.25, 0.625, 0.25, 0.625, 0.5, 0.625, 0.5, 0.875, 0.25, 0.875, 1.0, 0.375, 1.0, 0.625, 0.75, 0.625, 0.75, 0.375, 0.25, 0.375, 0.25, 0.625, 0.0, 0.625, 0.0, 0.375, 0.5, 0.375, 0.75, 0.375, 0.75, 0.625, 0.5, 0.625, 0.25, 0.375, 0.25, 0.125, 0.5, 0.125, 0.5, 0.375, 0.25, 0.375, 0.5, 0.375, 0.5, 0.625, 0.25, 0.625, 0.25, 0.625, 0.5, 0.625, 0.5, 0.875, 0.25, 0.875, 1.0, 0.375, 1.0, 0.625, 0.75, 0.625, 0.75, 0.375, 0.25, 0.375, 0.25, 0.625, 0.0, 0.625, 0.0, 0.375, 0.5, 0.375, 0.75, 0.375, 0.75, 0.625, 0.5, 0.625, 0.25, 0.375, 0.25, 0.125, 0.5, 0.125, 0.5, 0.375, 0.25, 0.375, 0.5, 0.375, 0.5, 0.625, 0.25, 0.625, 0.25, 0.625, 0.5, 0.625, 0.5, 0.875, 0.25, 0.875, 1.0, 0.375, 1.0, 0.625, 0.75, 0.625, 0.75, 0.375, 0.25, 0.375, 0.25, 0.625, 0.0, 0.625, 0.0, 0.375, 0.5, 0.375, 0.75, 0.375, 0.75, 0.625, 0.5, 0.625, 0.25, 0.375, 0.25, 0.125, 0.5, 0.125, 0.5, 0.375, 0.25, 0.375, 0.5, 0.375, 0.5, 0.625, 0.25, 0.625, 0.25, 0.625, 0.5, 0.625, 0.5, 0.875, 0.25, 0.875, 1.0, 0.375, 1.0, 0.625, 0.75, 0.625, 0.75, 0.375, 0.25, 0.375, 0.25, 0.625, 0.0, 0.625, 0.0, 0.375, 0.5, 0.375, 0.75, 0.375, 0.75, 0.625, 0.5, 0.625, 0.25, 0.375, 0.25, 0.125, 0.5, 0.125, 0.5, 0.375, 0.25, 0.375, 0.5, 0.375, 0.5, 0.625, 0.25, 0.625, 0.25, 0.625, 0.5, 0.625, 0.5, 0.875, 0.25, 0.875, 1.0, 0.375, 1.0, 0.625, 0.75, 0.625, 0.75, 0.375, 0.25, 0.375, 0.25, 0.625, 0.0, 0.625, 0.0, 0.375, 0.5, 0.375, 0.75, 0.375, 0.75, 0.625, 0.5, 0.625, 0.25, 0.375, 0.25, 0.125, 0.5, 0.125, 0.5, 0.375, 0.25, 0.375, 0.5, 0.375, 0.5, 0.625, 0.25, 0.625, 0.25, 0.625, 0.5, 0.625, 0.5, 0.875, 0.25, 0.875, 1.0, 0.375, 1.0, 0.625, 0.75, 0.625, 0.75, 0.375, 0.25, 0.375, 0.25, 0.625, 0.0, 0.625, 0.0, 0.375, 0.5, 0.375, 0.75, 0.375, 0.75, 0.625, 0.5, 0.625, 0.25, 0.375, 0.25, 0.125, 0.5, 0.125, 0.5, 0.375, 0.25, 0.375, 0.5, 0.375, 0.5, 0.625, 0.25, 0.625, 0.25, 0.625, 0.5, 0.625, 0.5, 0.875, 0.25, 0.875, 1.0, 0.375, 1.0, 0.625, 0.75, 0.625, 0.75, 0.375, 0.25, 0.375, 0.25, 0.625, 0.0, 0.625, 0.0, 0.375, 0.5, 0.375, 0.75, 0.375, 0.75, 0.625, 0.5, 0.625, 0.25, 0.375, 0.25, 0.125, 0.5, 0.125, 0.5, 0.375, 0.25, 0.375, 0.5, 0.375, 0.5, 0.625, 0.25, 0.625, 0.25, 0.625, 0.5, 0.625, 0.5, 0.875, 0.25, 0.875, 1.0, 0.375, 1.0, 0.625, 0.75, 0.625, 0.75, 0.375, 0.25, 0.375, 0.25, 0.625, 0.0, 0.625, 0.0, 0.375, 0.5, 0.375, 0.75, 0.375, 0.75, 0.625, 0.5, 0.625, 0.25, 0.375, 0.25, 0.125, 0.5, 0.125, 0.5, 0.375, 0.25, 0.375, 0.5, 0.375, 0.5, 0.625, 0.25, 0.625, 0.25, 0.625, 0.5, 0.625, 0.5, 0.875, 0.25, 0.875, 1.0, 0.375, 1.0, 0.625, 0.75, 0.625, 0.75, 0.375, 0.25, 0.375, 0.25, 0.625, 0.0, 0.625, 0.0, 0.375, 0.5, 0.375, 0.75, 0.375, 0.75, 0.625, 0.5, 0.625, 0.25, 0.375, 0.25, 0.125, 0.5, 0.125, 0.5, 0.375, 0.25, 0.375, 0.5, 0.375, 0.5, 0.625, 0.25, 0.625, 0.25, 0.625, 0.5, 0.625, 0.5, 0.875, 0.25, 0.875, 1.0, 0.375, 1.0, 0.625, 0.75, 0.625, 0.75, 0.375, 0.25, 0.375, 0.25, 0.625, 0.0, 0.625, 0.0, 0.375, 0.5, 0.375, 0.75, 0.375, 0.75, 0.625, 0.5, 0.625, 0.25, 0.375, 0.25, 0.125, 0.5, 0.125, 0.5, 0.375, 0.25, 0.375, 0.5, 0.375, 0.5, 0.625, 0.25, 0.625, 0.25, 0.625, 0.5, 0.625, 0.5, 0.875, 0.25, 0.875, 1.0, 0.375, 1.0, 0.625, 0.75, 0.625, 0.75, 0.375, 0.25, 0.375, 0.25, 0.625, 0.0, 0.625, 0.0, 0.375, 0.5, 0.375, 0.75, 0.375, 0.75, 0.625, 0.5, 0.625, 0.25, 0.375, 0.25, 0.125, 0.5, 0.125, 0.5, 0.375, 0.25, 0.375, 0.5, 0.375, 0.5, 0.625, 0.25, 0.625, 0.25, 0.625, 0.5, 0.625, 0.5, 0.875, 0.25, 0.875, 1.0, 0.375, 1.0, 0.625, 0.75, 0.625, 0.75, 0.375, 0.25, 0.375, 0.25, 0.625, 0.0, 0.625, 0.0, 0.375, 0.5, 0.375, 0.75, 0.375, 0.75, 0.625, 0.5, 0.625, 0.25, 0.375, 0.25, 0.125, 0.5, 0.125, 0.5, 0.375, 0.25, 0.375, 0.5, 0.375, 0.5, 0.625, 0.25, 0.625, 0.25, 0.625, 0.5, 0.625, 0.5, 0.875, 0.25, 0.875, 1.0, 0.375, 1.0, 0.625, 0.75, 0.625, 0.75, 0.375, 0.25, 0.375, 0.25, 0.625, 0.0, 0.625, 0.0, 0.375, 0.5, 0.375, 0.75, 0.375, 0.75, 0.625, 0.5, 0.625, 0.25, 0.375, 0.25, 0.125, 0.5, 0.125, 0.5, 0.375, 0.25, 0.375, 0.5, 0.375, 0.5, 0.625, 0.25, 0.625, 0.25, 0.625, 0.5, 0.625, 0.5, 0.875, 0.25, 0.875, 1.0, 0.375, 1.0, 0.625, 0.75, 0.625, 0.75, 0.375, 0.25, 0.375, 0.25, 0.625, 0.0, 0.625, 0.0, 0.375, 0.5, 0.375, 0.75, 0.375, 0.75, 0.625, 0.5, 0.625, 0.25, 0.375, 0.25, 0.125, 0.5, 0.125, 0.5, 0.375, 0.25, 0.375, 0.5, 0.375, 0.5, 0.625, 0.25, 0.625, 0.25, 0.625, 0.5, 0.625, 0.5, 0.875, 0.25, 0.875, 1.0, 0.375, 1.0, 0.625, 0.75, 0.625, 0.75, 0.375, 0.25, 0.375, 0.25, 0.625, 0.0, 0.625, 0.0, 0.375, 0.5, 0.375, 0.75, 0.375, 0.75, 0.625, 0.5, 0.625, 0.25, 0.375, 0.25, 0.125, 0.5, 0.125, 0.5, 0.375, 0.25, 0.375, 0.5, 0.375, 0.5, 0.625, 0.25, 0.625, 0.25, 0.625, 0.5, 0.625, 0.5, 0.875, 0.25, 0.875, 1.0, 0.375, 1.0, 0.625, 0.75, 0.625, 0.75, 0.375, 0.25, 0.375, 0.25, 0.625, 0.0, 0.625, 0.0, 0.375, 0.5, 0.375, 0.75, 0.375, 0.75, 0.625, 0.5, 0.625, 0.25, 0.375, 0.25, 0.125, 0.5, 0.125, 0.5, 0.375, 0.25, 0.375, 0.5, 0.375, 0.5, 0.625, 0.25, 0.625, 0.25, 0.625, 0.5, 0.625, 0.5, 0.875, 0.25, 0.875, 1.0, 0.375, 1.0, 0.625, 0.75, 0.625, 0.75, 0.375, 0.25, 0.375, 0.25, 0.625, 0.0, 0.625, 0.0, 0.375, 0.5, 0.375, 0.75, 0.375, 0.75, 0.625, 0.5, 0.625, 0.25, 0.375, 0.25, 0.125, 0.5, 0.125, 0.5, 0.375, 0.25, 0.375, 0.5, 0.375, 0.5, 0.625, 0.25, 0.625, 0.25, 0.625, 0.5, 0.625, 0.5, 0.875, 0.25, 0.875, 1.0, 0.375, 1.0, 0.625, 0.75, 0.625, 0.75, 0.375, 0.25, 0.375, 0.25, 0.625, 0.0, 0.625, 0.0, 0.375, 0.5, 0.375, 0.75, 0.375, 0.75, 0.625, 0.5, 0.625, 0.25, 0.375, 0.25, 0.125, 0.5, 0.125, 0.5, 0.375, 0.25, 0.375, 0.5, 0.375, 0.5, 0.625, 0.25, 0.625, 0.25, 0.625, 0.5, 0.625, 0.5, 0.875, 0.25, 0.875, 1.0, 0.375, 1.0, 0.625, 0.75, 0.625, 0.75, 0.375, 0.25, 0.375, 0.25, 0.625, 0.0, 0.625, 0.0, 0.375, 0.5, 0.375, 0.75, 0.375, 0.75, 0.625, 0.5, 0.625, 0.25, 0.375, 0.25, 0.125, 0.5, 0.125, 0.5, 0.375, 0.25, 0.375, 0.5, 0.375, 0.5, 0.625, 0.25, 0.625, 0.25, 0.625, 0.5, 0.625, 0.5, 0.875, 0.25, 0.875, 1.0, 0.375, 1.0, 0.625, 0.75, 0.625, 0.75, 0.375, 0.25, 0.375, 0.25, 0.625, 0.0, 0.625, 0.0, 0.375, 0.5, 0.375, 0.75, 0.375, 0.75, 0.625, 0.5, 0.625, 0.25, 0.375, 0.25, 0.125, 0.5, 0.125, 0.5, 0.375, 0.25, 0.375, 0.5, 0.375, 0.5, 0.625, 0.25, 0.625, 0.25, 0.625, 0.5, 0.625, 0.5, 0.875, 0.25, 0.875, 1.0, 0.375, 1.0, 0.625, 0.75, 0.625, 0.75, 0.375, 0.25, 0.375, 0.25, 0.625, 0.0, 0.625, 0.0, 0.375, 0.5, 0.375, 0.75, 0.375, 0.75, 0.625, 0.5, 0.625, 0.25, 0.375, 0.25, 0.125, 0.5, 0.125, 0.5, 0.375, 0.25, 0.375, 0.5, 0.375, 0.5, 0.625, 0.25, 0.625, 0.25, 0.625, 0.5, 0.625, 0.5, 0.875, 0.25, 0.875, 1.0, 0.375, 1.0, 0.625, 0.75, 0.625, 0.75, 0.375, 0.25, 0.375, 0.25, 0.625, 0.0, 0.625, 0.0, 0.375, 0.5, 0.375, 0.75, 0.375, 0.75, 0.625, 0.5, 0.625, 0.25, 0.375, 0.25, 0.125, 0.5, 0.125, 0.5, 0.375, 0.25, 0.375, 0.5, 0.375, 0.5, 0.625, 0.25, 0.625, 0.25, 0.625, 0.5, 0.625, 0.5, 0.875, 0.25, 0.875, 1.0, 0.375, 1.0, 0.625, 0.75, 0.625, 0.75, 0.375, 0.25, 0.375, 0.25, 0.625, 0.0, 0.625, 0.0, 0.375, 0.5, 0.375, 0.75, 0.375, 0.75, 0.625, 0.5, 0.625, 0.25, 0.375, 0.25, 0.125, 0.5, 0.125, 0.5, 0.375, 0.25, 0.375, 0.5, 0.375, 0.5, 0.625, 0.25, 0.625, 0.25, 0.625, 0.5, 0.625, 0.5, 0.875, 0.25, 0.875, 1.0, 0.375, 1.0, 0.625, 0.75, 0.625, 0.75, 0.375, 0.25, 0.375, 0.25, 0.625, 0.0, 0.625, 0.0, 0.375, 0.5, 0.375, 0.75, 0.375, 0.75, 0.625, 0.5, 0.625, 0.25, 0.375, 0.25, 0.125, 0.5, 0.125, 0.5, 0.375, 0.25, 0.375, 0.5, 0.375, 0.5, 0.625, 0.25, 0.625, 0.25, 0.625, 0.5, 0.625, 0.5, 0.875, 0.25, 0.875, 1.0, 0.375, 1.0, 0.625, 0.75, 0.625, 0.75, 0.375, 0.25, 0.375, 0.25, 0.625, 0.0, 0.625, 0.0, 0.375, 0.5, 0.375, 0.75, 0.375, 0.75, 0.625, 0.5, 0.625, 0.25, 0.375, 0.25, 0.125, 0.5, 0.125, 0.5, 0.375, 0.25, 0.375, 0.5, 0.375, 0.5, 0.625, 0.25, 0.625, 0.25, 0.625, 0.5, 0.625, 0.5, 0.875, 0.25, 0.875, 1.0, 0.375, 1.0, 0.625, 0.75, 0.625, 0.75, 0.375, 0.25, 0.375, 0.25, 0.625, 0.0, 0.625, 0.0, 0.375, 0.5, 0.375, 0.75, 0.375, 0.75, 0.625, 0.5, 0.625, 0.25, 0.375, 0.25, 0.125, 0.5, 0.125, 0.5, 0.375, 0.25, 0.375, 0.5, 0.375, 0.5, 0.625, 0.25, 0.625, 0.25, 0.625, 0.5, 0.625, 0.5, 0.875, 0.25, 0.875, 1.0, 0.375, 1.0, 0.625, 0.75, 0.625, 0.75, 0.375, 0.25, 0.375, 0.25, 0.625, 0.0, 0.625, 0.0, 0.375, 0.5, 0.375, 0.75, 0.375, 0.75, 0.625, 0.5, 0.625, 0.25, 0.375, 0.25, 0.125, 0.5, 0.125, 0.5, 0.375, 0.25, 0.375, 0.5, 0.375, 0.5, 0.625, 0.25, 0.625, 0.25, 0.625, 0.5, 0.625, 0.5, 0.875, 0.25, 0.875, 1.0, 0.375, 1.0, 0.625, 0.75, 0.625, 0.75, 0.375, 0.25, 0.375, 0.25, 0.625, 0.0, 0.625, 0.0, 0.375, 0.5, 0.375, 0.75, 0.375, 0.75, 0.625, 0.5, 0.625, 0.25, 0.375, 0.25, 0.125, 0.5, 0.125, 0.5, 0.375, 0.25, 0.375, 0.5, 0.375, 0.5, 0.625, 0.25, 0.625, 0.25, 0.625, 0.5, 0.625, 0.5, 0.875, 0.25, 0.875, 1.0, 0.375, 1.0, 0.625, 0.75, 0.625, 0.75, 0.375, 0.25, 0.375, 0.25, 0.625, 0.0, 0.625, 0.0, 0.375, 0.5, 0.375, 0.75, 0.375, 0.75, 0.625, 0.5, 0.625, 0.25, 0.375, 0.25, 0.125, 0.5, 0.125, 0.5, 0.375, 0.25, 0.375, 0.5, 0.375, 0.5, 0.625, 0.25, 0.625, 0.25, 0.625, 0.5, 0.625, 0.5, 0.875, 0.25, 0.875, 1.0, 0.375, 1.0, 0.625, 0.75, 0.625, 0.75, 0.375, 0.25, 0.375, 0.25, 0.625, 0.0, 0.625, 0.0, 0.375, 0.5, 0.375, 0.75, 0.375, 0.75, 0.625, 0.5, 0.625, 0.25, 0.375, 0.25, 0.125, 0.5, 0.125, 0.5, 0.375, 0.25, 0.375, 0.5, 0.375, 0.5, 0.625, 0.25, 0.625, 0.25, 0.625, 0.5, 0.625, 0.5, 0.875, 0.25, 0.875, 1.0, 0.375, 1.0, 0.625, 0.75, 0.625, 0.75, 0.375, 0.25, 0.375, 0.25, 0.625, 0.0, 0.625, 0.0, 0.375, 0.5, 0.375, 0.75, 0.375, 0.75, 0.625, 0.5, 0.625, 0.25, 0.375, 0.25, 0.125, 0.5, 0.125, 0.5, 0.375, 0.25, 0.375, 0.5, 0.375, 0.5, 0.625, 0.25, 0.625, 0.25, 0.625, 0.5, 0.625, 0.5, 0.875, 0.25, 0.875, 1.0, 0.375, 1.0, 0.625, 0.75, 0.625, 0.75, 0.375, 0.25, 0.375, 0.25, 0.625, 0.0, 0.625, 0.0, 0.375, 0.5, 0.375, 0.75, 0.375, 0.75, 0.625, 0.5, 0.625, 0.25, 0.375, 0.25, 0.125, 0.5, 0.125, 0.5, 0.375, 0.25, 0.375, 0.5, 0.375, 0.5, 0.625, 0.25, 0.625, 0.25, 0.625, 0.5, 0.625, 0.5, 0.875, 0.25, 0.875, 1.0, 0.375, 1.0, 0.625, 0.75, 0.625, 0.75, 0.375, 0.25, 0.375, 0.25, 0.625, 0.0, 0.625, 0.0, 0.375, 0.5, 0.375, 0.75, 0.375, 0.75, 0.625, 0.5, 0.625, 0.25, 0.375, 0.25, 0.125, 0.5, 0.125, 0.5, 0.375, 0.25, 0.375, 0.5, 0.375, 0.5, 0.625, 0.25, 0.625, 0.25, 0.625, 0.5, 0.625, 0.5, 0.875, 0.25, 0.875, 1.0, 0.375, 1.0, 0.625, 0.75, 0.625, 0.75, 0.375, 0.25, 0.375, 0.25, 0.625, 0.0, 0.625, 0.0, 0.375, 0.5, 0.375, 0.75, 0.375, 0.75, 0.625, 0.5, 0.625, 0.25, 0.375, 0.25, 0.125, 0.5, 0.125, 0.5, 0.375, 0.25, 0.375, 0.5, 0.375, 0.5, 0.625, 0.25, 0.625, 0.25, 0.625, 0.5, 0.625, 0.5, 0.875, 0.25, 0.875, 1.0, 0.375, 1.0, 0.625, 0.75, 0.625, 0.75, 0.375, 0.25, 0.375, 0.25, 0.625, 0.0, 0.625, 0.0, 0.375, 0.5, 0.375, 0.75, 0.375, 0.75, 0.625, 0.5, 0.625, 0.25, 0.375, 0.25, 0.125, 0.5, 0.125, 0.5, 0.375, 0.25, 0.375, 0.5, 0.375, 0.5, 0.625, 0.25, 0.625, 0.25, 0.625, 0.5, 0.625, 0.5, 0.875, 0.25, 0.875, 1.0, 0.375, 1.0, 0.625, 0.75, 0.625, 0.75, 0.375, 0.25, 0.375, 0.25, 0.625, 0.0, 0.625, 0.0, 0.375, 0.5, 0.375, 0.75, 0.375, 0.75, 0.625, 0.5, 0.625])
_uv = me_cube_001.uv_layers.new(name='UVMap')
_uv.uv.foreach_set('vector', [-0.4992, -1.25, -0.4992, -1.5, -0.2492, -1.5, -0.2492, -1.25, 2.5, 0.75, 2.75, 0.75, 2.75, 1.0, 2.5, 1.0, -1.249, -0.5, -1.249, -0.25, -1.499, -0.25, -1.499, -0.5, 2.75, -1.5, 2.75, -1.25, 2.5, -1.25, 2.5, -1.5, 2.75, -0.25, 2.75, 4.768e-07, 2.5, 4.768e-07, 2.5, -0.25, 2.5, -0.5, 2.75, -0.5, 2.75, -0.25, 2.5, -0.25, 0.0007811, -1.5, 0.2508, -1.5, 0.2508, -1.25, 0.0007811, -1.25, 0.5004, 2.25, 0.75, 2.25, 0.75, 2.5, 0.5004, 2.5, -0.4992, 4.768e-07, -0.4992, 0.25, -0.7492, 0.25, -0.7492, 4.768e-07, 0.0003841, 2.25, 0.0003841, 2.5, -0.2492, 2.5, -0.2492, 2.25, 0.5002, 2.25, 0.5002, 2.5, 0.2506, 2.5, 0.2506, 2.25, 0.0007814, 2.25, 0.2504, 2.25, 0.2504, 2.5, 0.0007814, 2.5, 0.5008, 0.5, 0.5008, 0.75, 0.2508, 0.75, 0.2508, 0.5, -1.5, 2.75, -1.252, 2.75, -1.252, 3.0, -1.5, 3.0, 0.5008, 7.749e-07, 0.7508, 7.749e-07, 0.7508, 0.25, 0.5008, 0.25, -0.7514, 2.75, -0.7514, 3.0, -1.0, 3.0, -1.0, 2.75, -1.001, 2.75, -1.001, 3.0, -1.25, 3.0, -1.25, 2.75, -1.749, 2.75, -1.5, 2.75, -1.5, 3.0, -1.749, 3.0, -1.249, -1.25, -1.499, -1.25, -1.499, -1.5, -1.249, -1.5, 2.75, -1.0, 2.999, -1.0, 2.999, -0.75, 2.75, -0.75, -1.999, 4.768e-07, -1.999, -0.25, -1.749, -0.25, -1.749, 4.768e-07, 2.999, -2.0, 2.999, -1.75, 2.75, -1.75, 2.75, -2.0, 2.999, 0.25, 2.999, 0.5, 2.749, 0.5, 2.749, 0.25, 2.749, 1.0, 2.999, 1.0, 2.999, 1.25, 2.749, 1.25, -1.749, 0.5, -1.999, 0.5, -1.999, 0.25, -1.749, 0.25, 1.751, 0.75, 2.0, 0.75, 2.0, 1.0, 1.751, 1.0, 0.7508, -1.75, 0.7508, -1.5, 0.5008, -1.5, 0.5008, -1.75, 2.0, -0.75, 2.0, -0.5, 1.751, -0.5, 1.751, -0.75, 2.0, 1.25, 2.0, 1.5, 1.751, 1.5, 1.751, 1.25, 1.751, 1.0, 2.0, 1.0, 2.0, 1.25, 1.751, 1.25, -0.2492, 0.25, -0.4992, 0.25, -0.4992, 4.768e-07, -0.2492, 4.768e-07, 1.251, -0.75, 1.501, -0.75, 1.501, -0.5, 1.251, -0.5, -0.2492, -0.25, -0.4992, -0.25, -0.4992, -0.5, -0.2492, -0.5, 1.251, 1.0, 1.251, 1.25, 1.001, 1.25, 1.001, 1.0, 1.501, -1.75, 1.501, -1.5, 1.251, -1.5, 1.251, -1.75, 1.251, -2.0, 1.501, -2.0, 1.501, -1.75, 1.251, -1.75, -0.4992, -0.5, -0.7492, -0.5, -0.7492, -0.75, -0.4992, -0.75, 0.7501, 2.25, 0.9997, 2.25, 0.9997, 2.5, 0.7501, 2.5, -0.9992, 0.5, -0.9992, 0.75, -1.249, 0.75, -1.249, 0.5, 1.75, 2.25, 1.75, 2.5, 1.501, 2.5, 1.501, 2.25, 1.5, 2.25, 1.5, 2.5, 1.251, 2.5, 1.251, 2.25, 1.001, 2.25, 1.25, 2.25, 1.25, 2.5, 1.001, 2.5, 0.2508, 0.5, 0.0007817, 0.5, 0.0007817, 0.25, 0.2508, 0.25, 0.5007, 1.5, 0.7506, 1.5, 0.7506, 1.75, 0.5007, 1.75, 0.2508, 0.75, 0.0007817, 0.75, 0.0007817, 0.5, 0.2508, 0.5, 0.5006, 1.5, 0.5006, 1.75, 0.2507, 1.75, 0.2507, 1.5, 0.2507, 1.5, 0.2507, 1.75, 0.0007817, 1.75, 0.0007817, 1.5, -0.2492, 1.5, 0.0006307, 1.5, 0.0006307, 1.75, -0.2492, 1.75, -0.9992, -0.75, -0.9992, -0.5, -1.249, -0.5, -1.249, -0.75, 1.751, -1.75, 2.0, -1.75, 2.0, -1.5, 1.751, -1.5, -1.249, -1.25, -0.9992, -1.25, -0.9992, -1.0, -1.249, -1.0, 2.0, 5.96e-07, 2.0, 0.25, 1.751, 0.25, 1.751, 5.96e-07, 2.0, 0.25, 2.0, 0.5, 1.751, 0.5, 1.751, 0.25, 1.751, 1.5, 2.0, 1.5, 2.0, 1.75, 1.751, 1.75, -0.2492, 0.5, -0.4992, 0.5, -0.4992, 0.25, -0.2492, 0.25, 1.501, 1.0, 1.751, 1.0, 1.751, 1.25, 1.501, 1.25, -0.4992, -1.0, -0.7492, -1.0, -0.7492, -1.25, -0.4992, -1.25, 1.751, -0.25, 1.751, 3.576e-07, 1.501, 3.576e-07, 1.501, -0.25, 1.751, -0.5, 1.751, -0.25, 1.501, -0.25, 1.501, -0.5, 1.501, -1.5, 1.751, -1.5, 1.751, -1.25, 1.501, -1.25, -0.9992, -0.25, -0.9992, -0.5, -0.7492, -0.5, -0.7492, -0.25, 1.75, 2.25, 2.0, 2.25, 2.0, 2.5, 1.75, 2.5, -0.9992, -1.5, -1.249, -1.5, -1.249, -1.75, -0.9992, -1.75, 2.499, 2.25, 2.499, 2.5, 2.25, 2.5, 2.25, 2.25, 2.749, 2.25, 2.749, 2.5, 2.499, 2.5, 2.499, 2.25, 2.0, 2.25, 2.25, 2.25, 2.25, 2.5, 2.0, 2.5, -1.249, -2.0, -0.9992, -2.0, -0.9992, -1.75, -1.249, -1.75, -1.749, 2.5, -1.5, 2.5, -1.5, 2.75, -1.749, 2.75, -0.4992, 0.25, -0.4992, 0.5, -0.7492, 0.5, -0.7492, 0.25, -1.25, 2.5, -1.25, 2.75, -1.5, 2.75, -1.5, 2.5, -1.75, 2.5, -1.75, 2.75, -1.999, 2.75, -1.999, 2.5, 2.5, 1.5, 2.749, 1.5, 2.749, 1.75, 2.5, 1.75, -0.4992, -1.5, -0.4992, -1.75, -0.2492, -1.75, -0.2492, -1.5, 1.501, -1.25, 1.751, -1.25, 1.751, -1.0, 1.501, -1.0, -1.749, -1.5, -1.999, -1.5, -1.999, -1.75, -1.749, -1.75, 1.001, 1.25, 1.001, 1.5, 0.7507, 1.5, 0.7507, 1.25, 1.251, 1.25, 1.251, 1.5, 1.001, 1.5, 1.001, 1.25, 1.501, -1.0, 1.751, -1.0, 1.751, -0.75, 1.501, -0.75, 0.2508, 4.768e-07, 0.0007817, 4.768e-07, 0.0007817, -0.25, 0.2508, -0.25, 2.25, -1.25, 2.5, -1.25, 2.5, -1.0, 2.25, -1.0, 0.7508, 0.25, 0.7508, 0.5, 0.5008, 0.5, 0.5008, 0.25, 2.5, -0.5, 2.5, -0.25, 2.25, -0.25, 2.25, -0.5, 2.5, -1.5, 2.5, -1.25, 2.25, -1.25, 2.25, -1.5, 2.25, 0.75, 2.5, 0.75, 2.5, 1.0, 2.25, 1.0, -1.749, 0.5, -1.749, 0.25, -1.499, 0.25, -1.499, 0.5, 1.751, -0.5, 2.0, -0.5, 2.0, -0.25, 1.751, -0.25, 0.2508, -1.25, 0.2508, -1.0, 0.0007817, -1.0, 0.0007817, -1.25, 2.0, -1.5, 2.0, -1.25, 1.751, -1.25, 1.751, -1.5, 2.0, 0.5, 2.0, 0.75, 1.751, 0.75, 1.751, 0.5, 1.751, -2.0, 2.0, -2.0, 2.0, -1.75, 1.751, -1.75, -1.749, -1.0, -1.999, -1.0, -1.999, -1.25, -1.749, -1.25, 2.749, 2.25, 2.998, 2.25, 2.998, 2.5, 2.749, 2.5, -0.9992, -1.25, -1.249, -1.25, -1.249, -1.5, -0.9992, -1.5, 2.998, 2.5, 2.998, 2.75, 2.749, 2.75, 2.749, 2.5, 2.999, 1.5, 2.999, 1.75, 2.749, 1.75, 2.749, 1.5, 2.749, 2.0, 2.998, 2.0, 2.998, 2.25, 2.749, 2.25, 0.0007814, 0.5, -0.2492, 0.5, -0.2492, 0.25, 0.0007814, 0.25, -1.999, 1.0, -1.749, 1.0, -1.749, 1.25, -1.999, 1.25, -1.499, 0.25, -1.749, 0.25, -1.749, 3.576e-07, -1.499, 3.576e-07, 1.251, -2.0, 1.251, -1.75, 1.001, -1.75, 1.001, -2.0, 1.251, -1.5, 1.251, -1.25, 1.001, -1.25, 1.001, -1.5, 1.001, -1.75, 1.251, -1.75, 1.251, -1.5, 1.001, -1.5, -0.2492, -1.75, -0.2492, -2.0, 0.0007815, -2.0, 0.0007815, -1.75, 0.7506, 1.75, 1.0, 1.75, 1.0, 2.0, 0.7506, 2.0, -1.249, -0.25, -1.249, 4.768e-07, -1.499, 4.768e-07, -1.499, -0.25, 0.5005, 1.75, 0.5005, 2.0, 0.2507, 2.0, 0.2507, 1.75, 1.25, 1.75, 1.25, 2.0, 1.001, 2.0, 1.001, 1.75, 0.5006, 1.75, 0.7504, 1.75, 0.7504, 2.0, 0.5006, 2.0, -1.999, -0.5, -1.749, -0.5, -1.749, -0.25, -1.999, -0.25, 2.5, -1.0, 2.75, -1.0, 2.75, -0.75, 2.5, -0.75, 0.0007814, -1.75, 0.0007814, -1.5, -0.2492, -1.5, -0.2492, -1.75, 2.75, -2.0, 2.75, -1.75, 2.5, -1.75, 2.5, -2.0, 2.749, 1.25, 2.749, 1.5, 2.5, 1.5, 2.5, 1.25, 2.5, 0.25, 2.749, 0.25, 2.749, 0.5, 2.5, 0.5, 0.7508, 0.5, 0.7508, 0.75, 0.5008, 0.75, 0.5008, 0.5, 2.25, -2.0, 2.5, -2.0, 2.5, -1.75, 2.25, -1.75, -1.749, 1.0, -1.999, 1.0, -1.999, 0.75, -1.749, 0.75, 2.5, -0.25, 2.5, 1.788e-07, 2.25, 1.788e-07, 2.25, -0.25, 2.5, 1.25, 2.5, 1.5, 2.25, 1.5, 2.25, 1.25, 2.25, -0.75, 2.5, -0.75, 2.5, -0.5, 2.25, -0.5, -0.2492, 0.75, -0.4992, 0.75, -0.4992, 0.5, -0.2492, 0.5, 0.7508, 1.0, 1.001, 1.0, 1.001, 1.25, 0.7508, 1.25, -1.749, -0.25, -1.749, -0.5, -1.499, -0.5, -1.499, -0.25, 0.7507, 1.0, 0.7507, 1.25, 0.5008, 1.25, 0.5008, 1.0, 0.5008, 1.0, 0.5008, 1.25, 0.2508, 1.25, 0.2508, 1.0, 0.0007815, 1.0, 0.2508, 1.0, 0.2508, 1.25, 0.0007815, 1.25, 0.0007811, 0.25, -0.2492, 0.25, -0.2492, 4.768e-07, 0.0007811, 4.768e-07, 1.001, -1.0, 1.251, -1.0, 1.251, -0.75, 1.001, -0.75, -1.499, -1.0, -1.499, -1.25, -1.249, -1.25, -1.249, -1.0, -1.499, 1.0, -1.499, 1.25, -1.749, 1.25, -1.749, 1.0, -1.249, 1.0, -1.249, 1.25, -1.499, 1.25, -1.499, 1.0, 1.001, -1.25, 1.251, -1.25, 1.251, -1.0, 1.001, -1.0, -0.7492, -1.75, -0.9992, -1.75, -0.9992, -2.0, -0.7492, -2.0, -0.7492, 2.5, -0.4997, 2.5, -0.4997, 2.75, -0.7492, 2.75, -0.7492, -1.75, -0.7492, -1.5, -0.9992, -1.5, -0.9992, -1.75, -0.7499, 2.5, -0.7499, 2.75, -0.9993, 2.75, -0.9993, 2.5, -0.25, 2.5, -0.25, 2.75, -0.4995, 2.75, -0.4995, 2.5, -1.25, 2.5, -1.0, 2.5, -1.0, 2.75, -1.25, 2.75, -1.499, 4.768e-07, -1.749, 4.768e-07, -1.749, -0.25, -1.499, -0.25, 0.7508, 4.768e-07, 1.001, 4.768e-07, 1.001, 0.25, 0.7508, 0.25, 0.0007811, -0.75, 0.0007811, -0.5, -0.2492, -0.5, -0.2492, -0.75, 1.001, -0.25, 1.001, 1.788e-07, 0.7508, 1.788e-07, 0.7508, -0.25, 1.001, 0.25, 1.001, 0.5, 0.7508, 0.5, 0.7508, 0.25, 0.0007815, 0.75, 0.2508, 0.75, 0.2508, 1.0, 0.0007815, 1.0, 0.5008, -1.75, 0.2508, -1.75, 0.2508, -2.0, 0.5008, -2.0, 2.25, 1.5, 2.5, 1.5, 2.5, 1.75, 2.25, 1.75, 0.5008, -0.25, 0.5008, 4.768e-07, 0.2508, 4.768e-07, 0.2508, -0.25, 2.5, 1.0, 2.5, 1.25, 2.25, 1.25, 2.25, 1.0, 2.5, 2.0, 2.5, 2.25, 2.25, 2.25, 2.25, 2.0, 2.25, 1.75, 2.5, 1.75, 2.5, 2.0, 2.25, 2.0, 0.5008, -0.25, 0.5008, -0.5, 0.7508, -0.5, 0.7508, -0.25, 1.251, 1.5, 1.501, 1.5, 1.501, 1.75, 1.251, 1.75, -0.7492, 4.768e-07, -0.9992, 4.768e-07, -0.9992, -0.25, -0.7492, -0.25, 1.25, 1.5, 1.25, 1.75, 1.001, 1.75, 1.001, 1.5, 1.751, 1.5, 1.751, 1.75, 1.501, 1.75, 1.501, 1.5, 0.7506, 1.5, 1.001, 1.5, 1.001, 1.75, 0.7506, 1.75, 1.001, -1.5, 0.7508, -1.5, 0.7508, -1.75, 1.001, -1.75, 2.5, 1.0, 2.749, 1.0, 2.749, 1.25, 2.5, 1.25, 1.001, -2.0, 1.001, -1.75, 0.7508, -1.75, 0.7508, -2.0, 2.75, -1.75, 2.75, -1.5, 2.5, -1.5, 2.5, -1.75, 2.749, -0.75, 2.749, -0.5, 2.5, -0.5, 2.5, -0.75, 2.5, 4.768e-07, 2.749, 4.768e-07, 2.749, 0.25, 2.5, 0.25, -1.499, -1.75, -1.499, -2.0, -1.249, -2.0, -1.249, -1.75, 1.251, 0.25, 1.501, 0.25, 1.501, 0.5, 1.251, 0.5, -1.499, -1.0, -1.499, -0.75, -1.749, -0.75, -1.749, -1.0, 1.501, -1.0, 1.501, -0.75, 1.251, -0.75, 1.251, -1.0, 1.501, 0.75, 1.501, 1.0, 1.251, 1.0, 1.251, 0.75, 1.251, 0.5, 1.501, 0.5, 1.501, 0.75, 1.251, 0.75, -0.7492, -0.75, -0.7492, -0.5, -0.9992, -0.5, -0.9992, -0.75, -1.999, 1.75, -1.749, 1.75, -1.749, 2.0, -1.999, 2.0, -0.4992, -1.75, -0.7492, -1.75, -0.7492, -2.0, -0.4992, -2.0, 2.0, -1.0, 2.0, -0.75, 1.751, -0.75, 1.751, -1.0, 2.0, -0.25, 2.0, 1.788e-07, 1.751, 1.788e-07, 1.751, -0.25, 1.751, -1.25, 2.0, -1.25, 2.0, -1.0, 1.751, -1.0, 0.7508, -1.75, 0.5008, -1.75, 0.5008, -2.0, 0.7508, -2.0, -0.7492, 1.5, -0.4993, 1.5, -0.4993, 1.75, -0.7492, 1.75, -1.499, 0.75, -1.499, 1.0, -1.749, 1.0, -1.749, 0.75, -0.7494, 1.5, -0.7494, 1.75, -0.9993, 1.75, -0.9993, 1.5, -0.9993, 1.5, -0.9993, 1.75, -1.249, 1.75, -1.249, 1.5, -0.4992, 1.5, -0.2493, 1.5, -0.2493, 1.75, -0.4992, 1.75, -1.999, -1.75, -1.999, -2.0, -1.749, -2.0, -1.749, -1.75, -1.499, 2.25, -1.25, 2.25, -1.25, 2.5, -1.499, 2.5, -1.499, -1.75, -1.749, -1.75, -1.749, -2.0, -1.499, -2.0, -1.5, 2.25, -1.5, 2.5, -1.749, 2.5, -1.749, 2.25, -1.75, 2.25, -1.75, 2.5, -1.999, 2.5, -1.999, 2.25, 2.25, 0.5, 2.5, 0.5, 2.5, 0.75, 2.25, 0.75, -0.9992, -1.25, -0.9992, -1.5, -0.7492, -1.5, -0.7492, -1.25, -1.249, 1.25, -0.9992, 1.25, -0.9992, 1.5, -1.249, 1.5, -0.7492, 0.5, -0.9992, 0.5, -0.9992, 0.25, -0.7492, 0.25, -0.4992, 1.25, -0.4992, 1.5, -0.7492, 1.5, -0.7492, 1.25, -0.2493, 1.25, -0.2493, 1.5, -0.4992, 1.5, -0.4992, 1.25, -0.9992, 1.25, -0.7493, 1.25, -0.7493, 1.5, -0.9992, 1.5, -1.249, 0.25, -1.499, 0.25, -1.499, 3.576e-07, -1.249, 3.576e-07, 2.75, -1.5, 2.999, -1.5, 2.999, -1.25, 2.75, -1.25, -0.9992, 0.25, -1.249, 0.25, -1.249, 3.576e-07, -0.9992, 3.576e-07, 2.999, 0.5, 2.999, 0.75, 2.75, 0.75, 2.75, 0.5, 2.999, -0.5, 2.999, -0.25, 2.75, -0.25, 2.75, -0.5, 2.749, 1.25, 2.999, 1.25, 2.999, 1.5, 2.749, 1.5, 0.0007811, -1.25, 0.0007811, -1.0, -0.2492, -1.0, -0.2492, -1.25, -0.9993, 2.25, -0.7497, 2.25, -0.7497, 2.5, -0.9993, 2.5, -1.249, -0.25, -1.249, -0.5, -0.9992, -0.5, -0.9992, -0.25, -0.9995, 2.25, -0.9995, 2.5, -1.249, 2.5, -1.249, 2.25, -0.2497, 2.25, -0.2497, 2.5, -0.4994, 2.5, -0.4994, 2.25, -0.7492, 2.25, -0.4995, 2.25, -0.4995, 2.5, -0.7492, 2.5, 0.0007817, -0.75, -0.2492, -0.75, -0.2492, -1.0, 0.0007817, -1.0, 2.0, 0.75, 2.25, 0.75, 2.25, 1.0, 2.0, 1.0, -1.249, 4.768e-07, -1.249, -0.25, -0.9992, -0.25, -0.9992, 4.768e-07, 2.25, -1.25, 2.25, -1.0, 2.0, -1.0, 2.0, -1.25, 2.25, -0.75, 2.25, -0.5, 2.0, -0.5, 2.0, -0.75, 2.0, -0.5, 2.25, -0.5, 2.25, -0.25, 2.0, -0.25, -1.749, 0.75, -1.749, 0.5, -1.499, 0.5, -1.499, 0.75, 0.5007, 1.25, 0.7506, 1.25, 0.7506, 1.5, 0.5007, 1.5, -0.7492, 0.5, -0.7492, 0.75, -0.9992, 0.75, -0.9992, 0.5, 0.0006827, 1.25, 0.0006827, 1.5, -0.2492, 1.5, -0.2492, 1.25, 0.5007, 1.25, 0.5007, 1.5, 0.2508, 1.5, 0.2508, 1.25, 0.0007817, 1.25, 0.2507, 1.25, 0.2507, 1.5, 0.0007817, 1.5, 0.2508, -1.5, 0.2508, -1.75, 0.5008, -1.75, 0.5008, -1.5, -0.7492, 1.0, -0.4992, 1.0, -0.4992, 1.25, -0.7492, 1.25, 0.5008, 4.768e-07, 0.5008, 0.25, 0.2508, 0.25, 0.2508, 4.768e-07, 0.0007321, 1.0, 0.0007321, 1.25, -0.2492, 1.25, -0.2492, 1.0, -0.2492, 1.0, -0.2492, 1.25, -0.4992, 1.25, -0.4992, 1.0, -0.9992, 1.0, -0.7492, 1.0, -0.7492, 1.25, -0.9992, 1.25, -1.749, 0.75, -1.999, 0.75, -1.999, 0.5, -1.749, 0.5, 1.251, 1.0, 1.501, 1.0, 1.501, 1.25, 1.251, 1.25, 0.7508, -1.25, 0.5008, -1.25, 0.5008, -1.5, 0.7508, -1.5, 1.501, -0.25, 1.501, 4.768e-07, 1.251, 4.768e-07, 1.251, -0.25, 1.501, -0.5, 1.501, -0.25, 1.251, -0.25, 1.251, -0.5, 1.251, -1.5, 1.501, -1.5, 1.501, -1.25, 1.251, -1.25, -0.4992, -0.75, -0.2492, -0.75, -0.2492, -0.5, -0.4992, -0.5, 1.501, -0.75, 1.751, -0.75, 1.751, -0.5, 1.501, -0.5, 0.2508, -1.75, 0.2508, -1.5, 0.0007817, -1.5, 0.0007817, -1.75, 1.751, -2.0, 1.751, -1.75, 1.501, -1.75, 1.501, -2.0, 1.751, 0.5, 1.751, 0.75, 1.501, 0.75, 1.501, 0.5, 1.501, 0.25, 1.751, 0.25, 1.751, 0.5, 1.501, 0.5, -0.7492, -0.75, -0.7492, -1.0, -0.4992, -1.0, -0.4992, -0.75, 1.75, 2.0, 2.0, 2.0, 2.0, 2.25, 1.75, 2.25, -0.9992, -0.75, -1.249, -0.75, -1.249, -1.0, -0.9992, -1.0, 2.25, 2.0, 2.25, 2.25, 2.0, 2.25, 2.0, 2.0, 1.75, 2.0, 1.75, 2.25, 1.501, 2.25, 1.501, 2.0, 1.251, 2.0, 1.501, 2.0, 1.501, 2.25, 1.251, 2.25, -1.499, -0.5, -1.499, -0.75, -1.249, -0.75, -1.249, -0.5, 1.75, 1.75, 2.0, 1.75, 2.0, 2.0, 1.75, 2.0, 0.2508, -1.75, 0.0007815, -1.75, 0.0007815, -2.0, 0.2508, -2.0, 1.501, 1.75, 1.501, 2.0, 1.251, 2.0, 1.251, 1.75, 1.75, 1.75, 1.75, 2.0, 1.501, 2.0, 1.501, 1.75, 2.0, 1.75, 2.25, 1.75, 2.25, 2.0, 2.0, 2.0, 0.7508, -1.192e-07, 0.5008, -1.192e-07, 0.5008, -0.25, 0.7508, -0.25, 0.7508, -0.5, 1.001, -0.5, 1.001, -0.25, 0.7508, -0.25, 0.2508, 0.5, 0.2508, 0.25, 0.5008, 0.25, 0.5008, 0.5, -0.4992, 0.75, -0.4992, 1.0, -0.7492, 1.0, -0.7492, 0.75, -0.2492, 0.75, -0.2492, 1.0, -0.4992, 1.0, -0.4992, 0.75, -0.2492, 0.75, 0.0007787, 0.75, 0.0007787, 1.0, -0.2492, 1.0, -1.749, -0.5, -1.749, -0.75, -1.499, -0.75, -1.499, -0.5, -1.249, 1.0, -0.9992, 1.0, -0.9992, 1.25, -1.249, 1.25, -0.4992, -1.75, -0.4992, -1.5, -0.7492, -1.5, -0.7492, -1.75, 1.251, 0.25, 1.251, 0.5, 1.001, 0.5, 1.001, 0.25, 1.251, 0.5, 1.251, 0.75, 1.001, 0.75, 1.001, 0.5, 1.001, 0.75, 1.251, 0.75, 1.251, 1.0, 1.001, 1.0, 0.7508, -1.25, 0.7508, -1.5, 1.001, -1.5, 1.001, -1.25, 0.7508, 0.75, 1.001, 0.75, 1.001, 1.0, 0.7508, 1.0, -1.249, 1.0, -1.499, 1.0, -1.499, 0.75, -1.249, 0.75, 0.7508, 0.75, 0.7508, 1.0, 0.5008, 1.0, 0.5008, 0.75, 1.001, 0.5, 1.001, 0.75, 0.7508, 0.75, 0.7508, 0.5, 0.2508, 0.75, 0.5008, 0.75, 0.5008, 1.0, 0.2508, 1.0, -1.499, -1.5, -1.499, -1.75, -1.249, -1.75, -1.249, -1.5, 2.25, -1.0, 2.5, -1.0, 2.5, -0.75, 2.25, -0.75, -1.749, -1.5, -1.499, -1.5, -1.499, -1.25, -1.749, -1.25, 2.5, -1.75, 2.5, -1.5, 2.25, -1.5, 2.25, -1.75, 2.5, 4.768e-07, 2.5, 0.25, 2.25, 0.25, 2.25, 4.768e-07, 2.25, 0.25, 2.5, 0.25, 2.5, 0.5, 2.25, 0.5, 0.2508, 0.25, 0.0007817, 0.25, 0.0007817, 4.768e-07, 0.2508, 4.768e-07, 2.749, 1.75, 2.999, 1.75, 2.999, 2.0, 2.749, 2.0, 0.7508, -0.5, 0.5008, -0.5, 0.5008, -0.75, 0.7508, -0.75, 2.999, -1.75, 2.999, -1.5, 2.75, -1.5, 2.75, -1.75, 2.999, 4.768e-07, 2.999, 0.25, 2.749, 0.25, 2.749, 4.768e-07, 2.749, -0.75, 2.999, -0.75, 2.999, -0.5, 2.749, -0.5, -0.7492, -1.0, -0.7492, -0.75, -0.9992, -0.75, -0.9992, -1.0, -1.999, 2.0, -1.749, 2.0, -1.749, 2.25, -1.999, 2.25, -1.249, -0.75, -1.499, -0.75, -1.499, -1.0, -1.249, -1.0, 2.25, 1.0, 2.25, 1.25, 2.0, 1.25, 2.0, 1.0, 2.25, 0.25, 2.25, 0.5, 2.0, 0.5, 2.0, 0.25, 2.0, -1.0, 2.25, -1.0, 2.25, -0.75, 2.0, -0.75, -0.7492, -1.0, -0.9992, -1.0, -0.9992, -1.25, -0.7492, -1.25, -0.4992, 2.0, -0.2494, 2.0, -0.2494, 2.25, -0.4992, 2.25, -1.749, -0.75, -1.999, -0.75, -1.999, -1.0, -1.749, -1.0, -0.4994, 2.0, -0.4994, 2.25, -0.7492, 2.25, -0.7492, 2.0, 0.0005301, 2.0, 0.0005301, 2.25, -0.2492, 2.25, -0.2492, 2.0, 0.0007817, 2.0, 0.2506, 2.0, 0.2506, 2.25, 0.0007817, 2.25, -1.999, 0.25, -1.999, 3.576e-07, -1.749, 3.576e-07, -1.749, 0.25, -1.249, 1.75, -0.9993, 1.75, -0.9993, 2.0, -1.249, 2.0, 0.0007814, -0.5, 0.0007814, -0.25, -0.2492, -0.25, -0.2492, -0.5, -1.499, 1.75, -1.499, 2.0, -1.749, 2.0, -1.749, 1.75, -1.25, 1.75, -1.25, 2.0, -1.499, 2.0, -1.499, 1.75, -0.9993, 1.75, -0.7494, 1.75, -0.7494, 2.0, -0.9993, 2.0, 0.2508, -0.75, 0.0007817, -0.75, 0.0007817, -1.0, 0.2508, -1.0, -1.499, 2.0, -1.25, 2.0, -1.25, 2.25, -1.499, 2.25, -0.7492, 4.768e-07, -0.7492, -0.25, -0.4992, -0.25, -0.4992, 4.768e-07, -1.499, 2.0, -1.499, 2.25, -1.749, 2.25, -1.749, 2.0, -0.9994, 2.0, -0.9994, 2.25, -1.249, 2.25, -1.249, 2.0, -0.9993, 2.0, -0.7496, 2.0, -0.7496, 2.25, -0.9993, 2.25, -0.2492, -0.75, -0.4992, -0.75, -0.4992, -1.0, -0.2492, -1.0, -1.749, 1.5, -1.499, 1.5, -1.499, 1.75, -1.749, 1.75, 0.2508, -1.25, 0.2508, -1.5, 0.5008, -1.5, 0.5008, -1.25, -1.249, 1.5, -1.249, 1.75, -1.499, 1.75, -1.499, 1.5, -1.749, 1.5, -1.749, 1.75, -1.999, 1.75, -1.999, 1.5, 1.501, -1.75, 1.751, -1.75, 1.751, -1.5, 1.501, -1.5, 0.0007814, -1.25, -0.2492, -1.25, -0.2492, -1.5, 0.0007814, -1.5, 0.9997, 2.5, 1.249, 2.5, 1.249, 2.75, 0.9997, 2.75, -0.4992, -1.75, -0.4992, -2.0, -0.2492, -2.0, -0.2492, -1.75, 0.9994, 2.5, 0.9994, 2.75, 0.75, 2.75, 0.75, 2.5, 1.75, 2.5, 1.75, 2.75, 1.5, 2.75, 1.5, 2.5, 1.251, 2.5, 1.5, 2.5, 1.5, 2.75, 1.251, 2.75, 0.0007815, -0.5, 0.2508, -0.5, 0.2508, -0.25, 0.0007815, -0.25, 2.5, -1.25, 2.75, -1.25, 2.75, -1.0, 2.5, -1.0, -0.4992, 0.5, -0.4992, 0.75, -0.7492, 0.75, -0.7492, 0.5, 2.75, 0.5, 2.75, 0.75, 2.5, 0.75, 2.5, 0.5, 2.749, 1.75, 2.749, 2.0, 2.5, 2.0, 2.5, 1.75, 2.5, 2.0, 2.749, 2.0, 2.749, 2.25, 2.5, 2.25, -0.2492, -1.192e-07, -0.4992, -1.192e-07, -0.4992, -0.25, -0.2492, -0.25, 1.501, 4.768e-07, 1.751, 4.768e-07, 1.751, 0.25, 1.501, 0.25, 0.0007811, -0.25, 0.0007811, 4.768e-07, -0.2492, 4.768e-07, -0.2492, -0.25, 1.501, 1.25, 1.501, 1.5, 1.251, 1.5, 1.251, 1.25, 1.751, 1.25, 1.751, 1.5, 1.501, 1.5, 1.501, 1.25, 1.251, 4.768e-07, 1.501, 4.768e-07, 1.501, 0.25, 1.251, 0.25, -0.7492, -0.25, -0.7492, -0.5, -0.4992, -0.5, -0.4992, -0.25, 2.0, -0.25, 2.25, -0.25, 2.25, 4.768e-07, 2.0, 4.768e-07, 0.0007811, -0.75, 0.2508, -0.75, 0.2508, -0.5, 0.0007811, -0.5, 2.25, 1.25, 2.25, 1.5, 2.0, 1.5, 2.0, 1.25, 2.25, -1.75, 2.25, -1.5, 2.0, -1.5, 2.0, -1.75, 2.0, 4.768e-07, 2.25, 4.768e-07, 2.25, 0.25, 2.0, 0.25, 0.7508, -1.0, 0.7508, -0.75, 0.5008, -0.75, 0.5008, -1.0, -1.749, 1.25, -1.499, 1.25, -1.499, 1.5, -1.749, 1.5, -0.7492, 0.25, -0.9992, 0.25, -0.9992, 4.768e-07, -0.7492, 4.768e-07, -1.249, 1.25, -1.249, 1.5, -1.499, 1.5, -1.499, 1.25, -1.749, 1.25, -1.749, 1.5, -1.999, 1.5, -1.999, 1.25, 1.251, -1.25, 1.501, -1.25, 1.501, -1.0, 1.251, -1.0, -1.999, -0.5, -1.999, -0.75, -1.749, -0.75, -1.749, -0.5, -0.9992, 0.75, -0.7492, 0.75, -0.7492, 1.0, -0.9992, 1.0, -0.4992, -1.25, -0.7492, -1.25, -0.7492, -1.5, -0.4992, -1.5, 1.001, -1.0, 1.001, -0.75, 0.7508, -0.75, 0.7508, -1.0, 1.001, -0.75, 1.001, -0.5, 0.7508, -0.5, 0.7508, -0.75, -1.249, 0.75, -0.9992, 0.75, -0.9992, 1.0, -1.249, 1.0, 0.2508, -0.25, 0.2508, -0.5, 0.5008, -0.5, 0.5008, -0.25, 2.0, -2.0, 2.25, -2.0, 2.25, -1.75, 2.0, -1.75, 0.2508, -0.75, 0.5008, -0.75, 0.5008, -0.5, 0.2508, -0.5, 2.25, 1.5, 2.25, 1.75, 2.0, 1.75, 2.0, 1.5, 2.25, 0.5, 2.25, 0.75, 2.0, 0.75, 2.0, 0.5, 2.0, -1.5, 2.25, -1.5, 2.25, -1.25, 2.0, -1.25, -1.999, -1.5, -1.749, -1.5, -1.749, -1.25, -1.999, -1.25, 2.75, -0.25, 2.999, -0.25, 2.999, 4.768e-07, 2.75, 4.768e-07, 0.7508, -1.0, 0.5008, -1.0, 0.5008, -1.25, 0.7508, -1.25, -1.75, 2.75, -1.75, 3.0, -1.999, 3.0, -1.999, 2.75, 2.999, 0.75, 2.999, 1.0, 2.75, 1.0, 2.75, 0.75, 2.75, -1.25, 2.999, -1.25, 2.999, -1.0, 2.75, -1.0, 0.2508, -0.75, 0.2508, -1.0, 0.5008, -1.0, 0.5008, -0.75, 0.0007817, 2.5, 0.2502, 2.5, 0.2502, 2.75, 0.0007817, 2.75, -0.9992, 0.25, -0.9992, 0.5, -1.249, 0.5, -1.249, 0.25, 0.5, 2.5, 0.5, 2.75, 0.2506, 2.75, 0.2506, 2.5, 0.7498, 2.5, 0.7498, 2.75, 0.5004, 2.75, 0.5004, 2.5, -0.2492, 2.5, 0.0001963, 2.5, 0.0001963, 2.75, -0.2492, 2.75, 0.5008, -1.25, 0.5008, -1.0, 0.2508, -1.0, 0.2508, -1.25, 2.0, 2.5, 2.249, 2.5, 2.249, 2.75, 2.0, 2.75, -1.249, 0.5, -1.499, 0.5, -1.499, 0.25, -1.249, 0.25, 2.0, 2.5, 2.0, 2.75, 1.75, 2.75, 1.75, 2.5, 2.749, 2.5, 2.749, 2.75, 2.499, 2.75, 2.499, 2.5, 2.25, 2.5, 2.499, 2.5, 2.499, 2.75, 2.25, 2.75, -0.2492, -1.25, -0.2492, -1.0, -0.4992, -1.0, -0.4992, -1.25, -0.7492, 1.75, -0.4993, 1.75, -0.4993, 2.0, -0.7492, 2.0, -1.499, -1.5, -1.749, -1.5, -1.749, -1.75, -1.499, -1.75, -0.2494, 1.75, -0.2494, 2.0, -0.4992, 2.0, -0.4992, 1.75, 0.0005802, 1.75, 0.0005802, 2.0, -0.2492, 2.0, -0.2492, 1.75, 0.0007817, 1.75, 0.2506, 1.75, 0.2506, 2.0, 0.0007817, 2.0, -0.2492, 0.5, 0.0007817, 0.5, 0.0007817, 0.75, -0.2492, 0.75, 1.001, -0.25, 1.251, -0.25, 1.251, 4.768e-07, 1.001, 4.768e-07, 1.001, -1.25, 1.001, -1.0, 0.7508, -1.0, 0.7508, -1.25, 1.251, -0.75, 1.251, -0.5, 1.001, -0.5, 1.001, -0.75, 1.251, -0.5, 1.251, -0.25, 1.001, -0.25, 1.001, -0.5, 1.001, 4.768e-07, 1.251, 4.768e-07, 1.251, 0.25, 1.001, 0.25, -1.749, -1.0, -1.749, -1.25, -1.499, -1.25, -1.499, -1.0, 1.001, 2.0, 1.25, 2.0, 1.25, 2.25, 1.001, 2.25, -1.249, 0.5, -1.249, 0.75, -1.499, 0.75, -1.499, 0.5, 0.5004, 2.0, 0.5004, 2.25, 0.2506, 2.25, 0.2506, 2.0, 0.9999, 2.0, 0.9999, 2.25, 0.7501, 2.25, 0.7501, 2.0, 0.5004, 2.0, 0.7501, 2.0, 0.7501, 2.25, 0.5004, 2.25])
_uv.active_render = True
me_cube_001.materials.append(None)
me_cube_001.use_remesh_preserve_volume = False
me_cube_001.use_remesh_preserve_attributes = False
me_cube_001.use_mirror_vertex_groups = False
me_cube_001.update()

# ---- objects
ob_cube_001 = bpy.data.objects.new('Cube.001', me_cube_001)

# ---- transforms, parenting, visibility, modifiers, constraints
ob_cube_001.location = (0.0, 0.0, 0.0)
ob_cube_001.lock_rotations_4d = False
ob_cube_001.empty_display_type = 'ARROWS'
ob_cube_001.lineart.crease_threshold = 0.0
_m = ob_cube_001.modifiers.new('Bevel', 'BEVEL')
_m.width = 0.07
_m.width_pct = 0.07
_m = ob_cube_001.modifiers.new('Subdivision', 'SUBSURF')
_m.subdivision_type = 'SIMPLE'
_m.levels = 2
_m.render_levels = 3

# ---- collection membership
col_collection.objects.link(ob_cube_001)

# ---- scene / render settings (as saved in the file)
scene.frame_start = 1; scene.frame_end = 250; scene.frame_set(1)
scene.render.engine = 'BLENDER_EEVEE_NEXT'
scene.cycles.use_denoising = False
scene.cycles.samples = 128
scene.cycles.sampling_pattern = 'TABULATED_SOBOL'
scene.cycles.use_adaptive_sampling = False
scene.cycles.use_light_tree = False
scene.view_settings.view_transform = 'Filmic'
bpy.context.view_layer.update()

# ---- added for rendering (the .blend has no active camera and no usable light): camera, sun
cam_auto = bpy.data.cameras.new('AutoCamera')
cam_auto.lens = 50.0
cam_auto.sensor_width = 36.0
cam_auto.clip_end = 1000.0
ob_auto_camera = bpy.data.objects.new('AutoCamera', cam_auto)
scene.collection.objects.link(ob_auto_camera)
ob_auto_camera.location = (7.97119, -6.27029, 7.17705)
ob_auto_camera.rotation_euler = (1.09748, -7.21219e-08, 0.694738)
scene.camera = ob_auto_camera
light_auto_sun = bpy.data.lights.new('AutoSun', 'SUN')
light_auto_sun.energy = 3.0
light_auto_sun.angle = 0.0523599
ob_auto_sun = bpy.data.objects.new('AutoSun', light_auto_sun)
scene.collection.objects.link(ob_auto_sun)
ob_auto_sun.rotation_euler = (0.872665, 0.174533, 0.523599)
bpy.context.view_layer.update()

